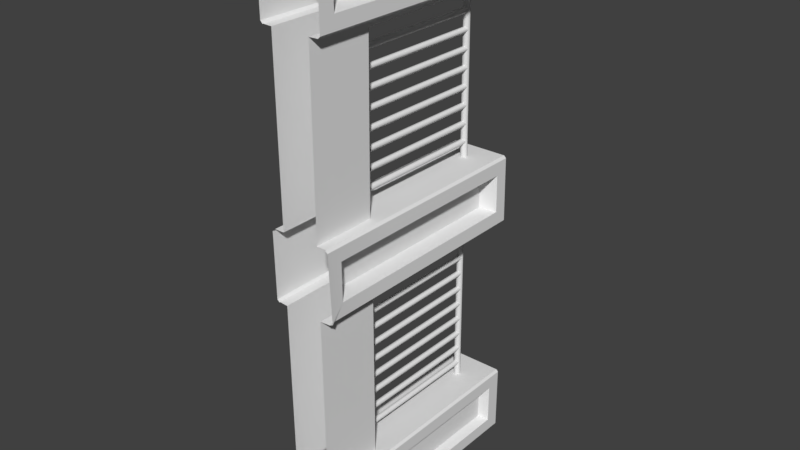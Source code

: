 # Source: wall01.blend  (saved by Blender 2.79.0; exported with 4.5.12 LTS)
import bpy
from mathutils import Matrix  # noqa: F401  (used for matrix-valued properties, if any)

bpy.ops.wm.read_factory_settings(use_empty=True)
scene = bpy.context.scene
scene.name = 'Scene'

# ---- collections
col_collection_1 = bpy.data.collections.new('Collection 1'); scene.collection.children.link(col_collection_1)

# ---- materials (node trees are filled in below, after node groups)
mat_wall01 = bpy.data.materials.new('wall01')
mat_wall01.alpha_threshold = 0.0
mat_wall01.use_transparent_shadow = False
mat_wall01.roughness = 0.5

# ---- material node trees

# ---- world
world_world = bpy.data.worlds.new('World'); scene.world = world_world
world_world.color = (0.05088, 0.05088, 0.05088)
world_world.use_sun_shadow = False
world_world.sun_shadow_jitter_overblur = 0.0
world_world.cycles.sampling_method = 'MANUAL'

# ---- meshes
me_cube_015 = bpy.data.meshes.new('Cube.015')
me_cube_015.from_pydata([(-0.05751, 0.9572, -0.5607), (-0.05084, 0.9572, -3.525), (-0.02946, 0.9086, -0.5607), (-0.02279, 0.9086, -3.525), (0.02663, 0.9086, -0.5605), (0.0333, 0.9086, -3.525), (0.05467, 0.9572, -0.5605), (0.06134, 0.9572, -3.525), (0.02663, 1.006, -0.5605), (0.0333, 1.006, -3.525), (-0.02946, 1.006, -0.5607), (-0.02279, 1.006, -3.525), (-0.04179, 1.004, -3.193), (-0.04179, 3.113, -3.193), (-0.01855, 1.004, -3.233), (-0.01855, 3.113, -3.233), (0.02774, 1.004, -3.232), (0.02774, 3.113, -3.232), (0.0508, 1.004, -3.192), (0.0508, 3.113, -3.192), (0.02756, 1.004, -3.152), (0.02756, 3.113, -3.152), (-0.01873, 1.004, -3.152), (-0.01873, 3.113, -3.152), (-0.04242, 1.004, -2.912), (-0.04242, 3.113, -2.912), (-0.01918, 1.004, -2.952), (-0.01918, 3.113, -2.952), (0.02711, 1.004, -2.952), (0.02711, 3.113, -2.952), (0.05017, 1.004, -2.912), (0.05017, 3.113, -2.912), (0.02693, 1.004, -2.872), (0.02693, 3.113, -2.872), (-0.01937, 1.004, -2.872), (-0.01937, 3.113, -2.872), (-0.04306, 1.004, -2.632), (-0.04306, 3.113, -2.632), (-0.01982, 1.004, -2.672), (-0.01982, 3.113, -2.672), (0.02648, 1.004, -2.672), (0.02648, 3.113, -2.672), (0.04954, 1.004, -2.631), (0.04954, 3.113, -2.631), (0.0263, 1.004, -2.591), (0.0263, 3.113, -2.591), (-0.02, 1.004, -2.592), (-0.02, 3.113, -2.592), (-0.04369, 1.004, -2.351), (-0.04369, 3.113, -2.351), (-0.02045, 1.004, -2.391), (-0.02045, 3.113, -2.391), (0.02585, 1.004, -2.391), (0.02585, 3.113, -2.391), (0.04891, 1.004, -2.351), (0.04891, 3.113, -2.351), (0.02567, 1.004, -2.311), (0.02567, 3.113, -2.311), (-0.02063, 1.004, -2.311), (-0.02063, 3.113, -2.311), (-0.04432, 1.004, -2.071), (-0.04432, 3.113, -2.071), (-0.02108, 1.004, -2.111), (-0.02108, 3.113, -2.111), (0.02522, 1.004, -2.111), (0.02522, 3.113, -2.111), (0.04828, 1.004, -2.071), (0.04828, 3.113, -2.071), (0.02504, 1.004, -2.031), (0.02504, 3.113, -2.031), (-0.02126, 1.004, -2.031), (-0.02126, 3.113, -2.031), (-0.04495, 1.004, -1.79), (-0.04495, 3.113, -1.79), (-0.02171, 1.004, -1.83), (-0.02171, 3.113, -1.83), (0.02459, 1.004, -1.83), (0.02459, 3.113, -1.83), (0.04765, 1.004, -1.79), (0.04765, 3.113, -1.79), (0.02441, 1.004, -1.75), (0.02441, 3.113, -1.75), (-0.02189, 1.004, -1.75), (-0.02189, 3.113, -1.75), (-0.04558, 1.004, -1.51), (-0.04558, 3.113, -1.51), (-0.02234, 1.004, -1.55), (-0.02234, 3.113, -1.55), (0.02396, 1.004, -1.55), (0.02396, 3.113, -1.55), (0.04702, 1.004, -1.51), (0.04702, 3.113, -1.51), (0.02378, 1.004, -1.47), (0.02378, 3.113, -1.47), (-0.02252, 1.004, -1.47), (-0.02252, 3.113, -1.47), (-0.04621, 1.004, -1.229), (-0.04621, 3.113, -1.229), (-0.02297, 1.004, -1.269), (-0.02297, 3.113, -1.269), (0.02333, 1.004, -1.269), (0.02333, 3.113, -1.269), (0.04639, 1.004, -1.229), (0.04638, 3.113, -1.229), (0.02315, 1.004, -1.189), (0.02315, 3.113, -1.189), (-0.02315, 1.004, -1.189), (-0.02315, 3.113, -1.189), (-0.05751, 3.113, -0.5607), (-0.05084, 3.113, -3.525), (-0.02946, 3.065, -0.5607), (-0.02279, 3.065, -3.525), (0.02663, 3.065, -0.5605), (0.0333, 3.065, -3.525), (0.05467, 3.113, -0.5605), (0.06134, 3.113, -3.525), (0.02663, 3.162, -0.5605), (0.0333, 3.162, -3.525), (-0.02946, 3.162, -0.5607), (-0.02279, 3.162, -3.525), (-0.04684, 1.004, -0.949), (-0.04684, 3.113, -0.949), (-0.0236, 1.004, -0.989), (-0.0236, 3.113, -0.989), (0.02269, 1.004, -0.9889), (0.02269, 3.113, -0.9889), (0.04575, 1.004, -0.9488), (0.04575, 3.113, -0.9488), (0.02251, 1.004, -0.9087), (0.02251, 3.113, -0.9087), (-0.02378, 1.004, -0.9088), (-0.02378, 3.113, -0.9088), (-0.09384, 0.9459, 3.435), (-0.07183, 0.9459, 0.395), (-0.06508, 0.8961, 3.435), (-0.04307, 0.8961, 0.3952), (-0.007557, 0.8961, 3.435), (0.01445, 0.8961, 0.3956), (0.0212, 0.9459, 3.436), (0.04321, 0.9459, 0.3958), (-0.007557, 0.9957, 3.435), (0.01445, 0.9957, 0.3956), (-0.06508, 0.9957, 3.435), (-0.04307, 0.9957, 0.3952), (-0.06425, 0.994, 0.7358), (-0.06425, 3.157, 0.7358), (-0.04022, 0.994, 0.6949), (-0.04022, 3.157, 0.6949), (0.007263, 0.994, 0.6952), (0.007263, 3.157, 0.6952), (0.0307, 0.994, 0.7365), (0.03071, 3.157, 0.7365), (0.006667, 0.994, 0.7774), (0.006668, 3.157, 0.7774), (-0.04081, 0.994, 0.7771), (-0.04081, 3.157, 0.7771), (-0.06634, 0.994, 1.023), (-0.06634, 3.157, 1.023), (-0.0423, 0.994, 0.9825), (-0.0423, 3.157, 0.9825), (0.005181, 0.994, 0.9828), (0.00518, 3.157, 0.9828), (0.02862, 0.994, 1.024), (0.02862, 3.157, 1.024), (0.004585, 0.994, 1.065), (0.004585, 3.157, 1.065), (-0.04289, 0.994, 1.065), (-0.04289, 3.157, 1.065), (-0.06842, 0.994, 1.311), (-0.06842, 3.157, 1.311), (-0.04438, 0.994, 1.27), (-0.04438, 3.157, 1.27), (0.003098, 0.994, 1.27), (0.003099, 3.157, 1.27), (0.02654, 0.994, 1.312), (0.02654, 3.157, 1.312), (0.002503, 0.994, 1.353), (0.002503, 3.157, 1.353), (-0.04498, 0.994, 1.352), (-0.04498, 3.157, 1.352), (-0.0705, 0.994, 1.599), (-0.0705, 3.157, 1.599), (-0.04646, 0.994, 1.558), (-0.04646, 3.157, 1.558), (0.001015, 0.994, 1.558), (0.001016, 3.157, 1.558), (0.02446, 0.994, 1.599), (0.02446, 3.157, 1.599), (0.0004205, 0.994, 1.64), (0.000421, 3.157, 1.64), (-0.04706, 0.994, 1.64), (-0.04706, 3.157, 1.64), (-0.07258, 0.994, 1.886), (-0.07258, 3.157, 1.886), (-0.04855, 0.994, 1.845), (-0.04855, 3.157, 1.845), (-0.001067, 0.994, 1.846), (-0.001067, 3.157, 1.846), (0.02238, 0.994, 1.887), (0.02238, 3.157, 1.887), (-0.001663, 0.994, 1.928), (-0.001663, 3.157, 1.928), (-0.04914, 0.994, 1.927), (-0.04914, 3.157, 1.927), (-0.07467, 0.994, 2.174), (-0.07467, 3.157, 2.174), (-0.05063, 0.994, 2.133), (-0.05063, 3.157, 2.133), (-0.003149, 0.994, 2.133), (-0.003149, 3.157, 2.133), (0.02029, 0.994, 2.174), (0.02029, 3.157, 2.174), (-0.003745, 0.994, 2.215), (-0.003745, 3.157, 2.215), (-0.05122, 0.994, 2.215), (-0.05122, 3.157, 2.215), (-0.07675, 0.994, 2.461), (-0.07675, 3.157, 2.461), (-0.05271, 0.994, 2.42), (-0.05271, 3.157, 2.42), (-0.005232, 0.994, 2.421), (-0.005232, 3.157, 2.421), (0.01821, 0.994, 2.462), (0.01821, 3.157, 2.462), (-0.005827, 0.994, 2.503), (-0.005827, 3.157, 2.503), (-0.05331, 0.994, 2.503), (-0.05331, 3.157, 2.503), (-0.07883, 0.994, 2.749), (-0.07883, 3.157, 2.749), (-0.05479, 0.994, 2.708), (-0.05479, 3.157, 2.708), (-0.007315, 0.994, 2.708), (-0.007314, 3.157, 2.708), (0.01613, 0.994, 2.75), (0.01613, 3.157, 2.75), (-0.00791, 0.994, 2.791), (-0.00791, 3.157, 2.791), (-0.05539, 0.994, 2.79), (-0.05539, 3.157, 2.79), (-0.09384, 3.157, 3.435), (-0.07183, 3.157, 0.395), (-0.06508, 3.107, 3.435), (-0.04307, 3.107, 0.3952), (-0.007557, 3.107, 3.435), (0.01445, 3.107, 0.3956), (0.0212, 3.157, 3.436), (0.04321, 3.157, 0.3958), (-0.007558, 3.207, 3.435), (0.01445, 3.207, 0.3956), (-0.06508, 3.207, 3.435), (-0.04307, 3.207, 0.3952), (-0.08091, 0.994, 3.037), (-0.08091, 3.157, 3.037), (-0.05688, 0.994, 2.996), (-0.05688, 3.157, 2.996), (-0.009397, 0.994, 2.996), (-0.009396, 3.157, 2.996), (0.01405, 0.994, 3.037), (0.01405, 3.157, 3.037), (-0.009992, 0.994, 3.078), (-0.009992, 3.157, 3.078), (-0.05747, 0.994, 3.078), (-0.05747, 3.157, 3.078), (0.4889, -0.1858, -4.305), (0.4889, 0.7723, -4.305), (0.3108, -0.3518, -3.42), (-0.308, -0.3518, -3.419), (0.4889, 3.372, -4.305), (0.4892, 3.372, -3.66), (0.4892, -0.1858, -3.66), (0.4892, 0.7723, -3.66), (-0.3153, -0.3713, -0.6257), (0.3035, -0.3713, -0.6302), (0.4837, -0.1195, -0.3773), (0.4837, 0.7797, -0.3773), (-0.3229, -0.3593, 0.4872), (0.4747, -0.1195, 0.2323), (0.4747, 0.7797, 0.2323), (0.4837, 3.356, -0.3773), (0.4747, 3.356, 0.2323), (0.3377, 0.7937, -3.716), (0.3374, 0.7937, -4.249), (0.3374, -0.127, -4.249), (0.3377, -0.127, -3.716), (0.3377, 3.291, -3.716), (0.3374, 3.291, -4.249), (0.2782, -0.3593, 0.4852), (0.2225, 0.8059, 0.1856), (0.2302, 0.8059, -0.3381), (0.2302, -0.05092, -0.3381), (0.2225, -0.05092, 0.1856), (0.2225, 3.261, 0.1856), (0.2302, 3.261, -0.3381), (-0.332, -0.3713, 3.27), (0.2868, -0.3713, 3.264), (0.4676, -0.1195, 3.517), (0.4676, 0.7797, 3.517), (0.4601, -0.1195, 4.126), (0.4601, 0.7797, 4.126), (0.4676, 3.356, 3.517), (0.4601, 3.356, 4.126), (0.2077, 0.8059, 4.08), (0.2142, 0.8059, 3.556), (0.2142, -0.05092, 3.556), (0.2077, -0.05092, 4.08), (0.2077, 3.261, 4.08), (0.2142, 3.261, 3.556), (-0.4507, -0.3588, -4.545), (-0.4873, -0.3588, -4.508), (-0.4507, 0.7667, -4.545), (-0.4873, 0.7667, -4.508), (0.3108, 0.6848, -3.42), (0.2736, 0.7214, -3.42), (0.3462, 0.7303, -3.42), (-0.2709, 0.7214, -3.419), (-0.308, 0.6848, -3.419), (-0.3435, 0.7303, -3.419), (-0.4507, 3.608, -4.545), (-0.4507, 3.644, -4.508), (-0.4873, 3.608, -4.508), (-0.4867, 3.608, -3.456), (-0.4501, 3.644, -3.456), (-0.4501, 3.608, -3.419), (-0.4867, 0.7667, -3.456), (-0.4501, 0.7667, -3.419), (-0.4867, -0.3588, -3.456), (-0.4501, -0.3495, -3.419), (-0.4501, -0.3588, -3.419), (-0.3153, 0.6848, -0.6257), (-0.2783, 0.7214, -0.626), (-0.3501, 0.7324, -0.6258), (0.2665, 0.7214, -0.6299), (0.3035, 0.6848, -0.6302), (0.3384, 0.7324, -0.6301), (-0.4626, 0.7797, -0.6262), (-0.4997, 0.7797, -0.5897), (-0.4626, -0.3602, -0.6262), (-0.4997, -0.3718, -0.5897), (-0.4626, -0.3718, -0.6264), (-0.4626, 3.571, -0.6264), (-0.4632, 3.608, -0.5899), (-0.4997, 3.571, -0.5897), (-0.4791, 3.571, 0.4878), (-0.5152, 3.571, 0.4513), (-0.4786, 3.608, 0.4512), (0.4887, -0.3342, -4.511), (0.4522, -0.3588, -4.545), (0.4887, -0.3588, -4.509), (0.4887, 0.7675, -4.511), (0.4522, 0.7667, -4.545), (0.4528, 0.7667, -3.42), (0.4894, 0.7675, -3.454), (0.4528, -0.3495, -3.42), (0.4894, -0.3342, -3.454), (0.4894, -0.3588, -3.456), (0.4528, -0.3588, -3.42), (0.4528, 3.608, -3.42), (0.4528, 3.644, -3.456), (0.4894, 3.605, -3.454), (0.4522, 3.608, -4.545), (0.4887, 3.605, -4.511), (0.4522, 3.644, -4.509), (0.4869, 0.7797, -0.5931), (0.4509, 0.7797, -0.6295), (0.4869, -0.3352, -0.5931), (0.4509, -0.3602, -0.6297), (0.4509, -0.3718, -0.6295), (0.5268, -0.3718, -0.5931), (0.4344, 3.571, 0.4847), (0.4349, 3.608, 0.4481), (0.4715, 3.571, 0.448), (0.4509, 3.571, -0.6295), (0.4869, 3.571, -0.5931), (0.4504, 3.608, -0.5929), (-0.4794, 0.7797, 3.27), (-0.5164, 0.7797, 3.307), (-0.4794, -0.3602, 3.27), (-0.5164, -0.3718, 3.307), (-0.4794, -0.3718, 3.27), (-0.5292, 0.7797, 4.348), (-0.4931, 0.7797, 4.384), (-0.5292, -0.3718, 4.348), (-0.4931, -0.3718, 4.384), (-0.4794, 3.571, 3.27), (-0.4799, 3.608, 3.306), (-0.5164, 3.571, 3.307), (-0.4931, 3.571, 4.384), (-0.5292, 3.571, 4.348), (-0.4927, 3.608, 4.347), (0.4702, 0.7797, 3.301), (0.4341, 0.7797, 3.264), (0.4702, -0.3352, 3.301), (0.4341, -0.3602, 3.264), (0.4341, -0.3718, 3.264), (0.4702, -0.3718, 3.301), (0.4204, 0.7797, 4.379), (0.4574, 0.7797, 4.342), (0.4204, -0.3718, 4.379), (0.4574, -0.3352, 4.342), (0.4574, -0.3718, 4.342), (0.4204, 3.571, 4.379), (0.4209, 3.608, 4.342), (0.4574, 3.571, 4.342), (0.4341, 3.571, 3.264), (0.4702, 3.571, 3.301), (0.4337, 3.608, 3.301), (-0.5152, 0.7797, 0.4513), (-0.4791, 0.7797, 0.4878), (-0.5152, -0.3718, 0.4513), (-0.4791, -0.3584, 0.4878), (-0.4791, -0.3718, 0.4878), (0.4344, -0.3584, 0.4847), (0.4715, -0.3352, 0.448), (0.4715, -0.3718, 0.448), (0.4344, -0.3718, 0.4847), (0.4344, 0.7797, 0.4847), (0.4715, 0.7797, 0.448), (-0.2863, 0.7094, 0.4871), (-0.3229, 0.6733, 0.4872), (-0.3558, 0.7241, 0.4874), (0.2782, 0.6733, 0.4852), (0.2415, 0.7094, 0.4853), (0.3111, 0.7241, 0.4851), (-0.332, 0.6853, 3.27), (-0.2956, 0.7214, 3.27), (-0.3655, 0.7346, 3.27), (0.2503, 0.7214, 3.264), (0.2868, 0.6853, 3.264), (0.3202, 0.7346, 3.264)], [], [(0, 1, 3, 2), (2, 3, 5, 4), (4, 5, 7, 6), (6, 7, 9, 8), (8, 9, 11, 10), (10, 11, 1, 0), (12, 13, 15, 14), (14, 15, 17, 16), (16, 17, 19, 18), (18, 19, 21, 20), (20, 21, 23, 22), (22, 23, 13, 12), (24, 25, 27, 26), (26, 27, 29, 28), (28, 29, 31, 30), (30, 31, 33, 32), (32, 33, 35, 34), (34, 35, 25, 24), (36, 37, 39, 38), (38, 39, 41, 40), (40, 41, 43, 42), (42, 43, 45, 44), (44, 45, 47, 46), (46, 47, 37, 36), (48, 49, 51, 50), (50, 51, 53, 52), (52, 53, 55, 54), (54, 55, 57, 56), (56, 57, 59, 58), (58, 59, 49, 48), (60, 61, 63, 62), (62, 63, 65, 64), (64, 65, 67, 66), (66, 67, 69, 68), (68, 69, 71, 70), (70, 71, 61, 60), (72, 73, 75, 74), (74, 75, 77, 76), (76, 77, 79, 78), (78, 79, 81, 80), (80, 81, 83, 82), (82, 83, 73, 72), (84, 85, 87, 86), (86, 87, 89, 88), (88, 89, 91, 90), (90, 91, 93, 92), (92, 93, 95, 94), (94, 95, 85, 84), (96, 97, 99, 98), (98, 99, 101, 100), (100, 101, 103, 102), (102, 103, 105, 104), (104, 105, 107, 106), (106, 107, 97, 96), (108, 109, 111, 110), (110, 111, 113, 112), (112, 113, 115, 114), (114, 115, 117, 116), (116, 117, 119, 118), (118, 119, 109, 108), (120, 121, 123, 122), (122, 123, 125, 124), (124, 125, 127, 126), (126, 127, 129, 128), (128, 129, 131, 130), (130, 131, 121, 120), (132, 133, 135, 134), (134, 135, 137, 136), (136, 137, 139, 138), (138, 139, 141, 140), (140, 141, 143, 142), (142, 143, 133, 132), (144, 145, 147, 146), (146, 147, 149, 148), (148, 149, 151, 150), (150, 151, 153, 152), (152, 153, 155, 154), (154, 155, 145, 144), (156, 157, 159, 158), (158, 159, 161, 160), (160, 161, 163, 162), (162, 163, 165, 164), (164, 165, 167, 166), (166, 167, 157, 156), (168, 169, 171, 170), (170, 171, 173, 172), (172, 173, 175, 174), (174, 175, 177, 176), (176, 177, 179, 178), (178, 179, 169, 168), (180, 181, 183, 182), (182, 183, 185, 184), (184, 185, 187, 186), (186, 187, 189, 188), (188, 189, 191, 190), (190, 191, 181, 180), (192, 193, 195, 194), (194, 195, 197, 196), (196, 197, 199, 198), (198, 199, 201, 200), (200, 201, 203, 202), (202, 203, 193, 192), (204, 205, 207, 206), (206, 207, 209, 208), (208, 209, 211, 210), (210, 211, 213, 212), (212, 213, 215, 214), (214, 215, 205, 204), (216, 217, 219, 218), (218, 219, 221, 220), (220, 221, 223, 222), (222, 223, 225, 224), (224, 225, 227, 226), (226, 227, 217, 216), (228, 229, 231, 230), (230, 231, 233, 232), (232, 233, 235, 234), (234, 235, 237, 236), (236, 237, 239, 238), (238, 239, 229, 228), (240, 241, 243, 242), (242, 243, 245, 244), (244, 245, 247, 246), (246, 247, 249, 248), (248, 249, 251, 250), (250, 251, 241, 240), (252, 253, 255, 254), (254, 255, 257, 256), (256, 257, 259, 258), (258, 259, 261, 260), (260, 261, 263, 262), (262, 263, 253, 252), (309, 326, 324, 311), (310, 318, 360, 350), (266, 353, 351, 314, 312), (264, 283, 284, 270), (347, 308, 310, 350), (351, 357, 323, 325), (324, 321, 320, 311), (271, 281, 285, 269), (315, 330, 332, 313), (322, 358, 362, 319), (272, 337, 335, 331, 329), (312, 333, 273, 266), (267, 272, 329, 316), (334, 364, 366, 273, 333), (314, 351, 325, 317, 315, 313), (317, 325, 327, 267, 316), (407, 344, 342, 336), (331, 335, 364, 334, 332, 330), (338, 409, 407, 336), (341, 345, 370, 374), (294, 377, 375, 426, 424), (275, 289, 290, 274), (335, 340, 372, 364), (416, 369, 343, 408), (264, 346, 349, 265), (274, 290, 291, 277), (270, 354, 355, 348, 346, 264), (269, 359, 352, 271), (265, 349, 361, 268), (274, 365, 363, 275), (268, 361, 359, 269), (271, 352, 354, 270), (284, 283, 282, 281), (282, 286, 285, 281), (265, 282, 283, 264), (268, 286, 282, 265), (269, 285, 286, 268), (270, 284, 281, 271), (275, 363, 373, 279), (279, 373, 371, 280), (280, 371, 417, 278), (426, 375, 391, 429, 427, 425), (277, 413, 414, 368, 365, 274), (289, 288, 291, 290), (289, 293, 292, 288), (279, 293, 289, 275), (280, 292, 293, 279), (277, 291, 288, 278), (278, 288, 292, 280), (378, 382, 380, 376), (380, 388, 386, 376), (375, 384, 404, 391), (297, 390, 405, 300), (383, 398, 396, 381), (396, 401, 387, 381), (297, 303, 304, 296), (296, 392, 390, 297), (385, 389, 402, 406), (296, 304, 305, 298), (429, 391, 393, 295, 428), (301, 403, 397, 299), (299, 397, 399, 298), (425, 427, 422, 418), (300, 405, 403, 301), (298, 399, 400, 395, 392, 296), (303, 302, 305, 304), (303, 307, 306, 302), (300, 307, 303, 297), (301, 306, 307, 300), (298, 305, 302, 299), (299, 302, 306, 301), (420, 408, 410, 276, 419), (428, 295, 287, 421), (278, 417, 413, 277), (287, 412, 416, 423, 421), (423, 416, 408, 420, 418, 422), (312, 314, 313), (315, 317, 316), (318, 320, 319), (321, 323, 322), (326, 328, 327), (329, 331, 330), (332, 334, 333), (337, 339, 338), (340, 342, 341), (343, 345, 344), (346, 348, 347), (353, 356, 355, 354), (357, 359, 358), (360, 362, 361), (365, 368, 367, 366), (369, 371, 370), (372, 374, 373), (377, 379, 378), (384, 386, 385), (387, 389, 388), (392, 395, 394, 393), (398, 400, 399), (401, 403, 402), (404, 406, 405), (409, 411, 410), (412, 415, 414, 413), (346, 347, 350, 349), (311, 310, 308, 309), (325, 324, 326, 327), (352, 351, 353, 354), (362, 360, 318, 319), (319, 320, 321, 322), (322, 323, 357, 358), (358, 359, 361, 362), (324, 325, 323, 321), (359, 357, 351, 352), (349, 350, 360, 361), (320, 318, 310, 311), (332, 333, 312, 313), (329, 330, 315, 316), (336, 335, 337, 338), (364, 363, 365, 366), (408, 407, 409, 410), (417, 416, 412, 413), (340, 341, 374, 372), (345, 343, 369, 370), (341, 342, 344, 345), (370, 371, 373, 374), (335, 336, 342, 340), (343, 344, 407, 408), (371, 369, 416, 417), (372, 373, 363, 364), (376, 375, 377, 378), (391, 390, 392, 393), (381, 380, 382, 383), (397, 396, 398, 399), (384, 385, 406, 404), (389, 387, 401, 402), (385, 386, 388, 389), (402, 403, 405, 406), (375, 376, 386, 384), (387, 388, 380, 381), (403, 401, 396, 397), (404, 405, 390, 391), (418, 420, 419), (421, 423, 422), (424, 426, 425), (427, 429, 428), (424, 425, 418, 419), (421, 422, 427, 428), (294, 424, 419, 276)])
me_cube_015.polygons.foreach_set('use_smooth', [True] * 279)
_k = set([(264, 265), (264, 270), (264, 283), (265, 268), (266, 312), (267, 316), (268, 269), (268, 286), (269, 271), (269, 285), (270, 271), (270, 284), (272, 329), (273, 333), (274, 275), (274, 277), (274, 290), (275, 279), (276, 419), (277, 278), (277, 291), (278, 280), (279, 280), (279, 293), (280, 292), (281, 284), (281, 285), (282, 283), (282, 286), (283, 284), (285, 286), (287, 421), (288, 291), (288, 292), (289, 290), (289, 293), (290, 291), (292, 293), (294, 424), (295, 428), (296, 297), (296, 298), (296, 304), (297, 300), (298, 299), (298, 305), (299, 301), (300, 301), (300, 307), (301, 306), (302, 305), (302, 306), (303, 304), (303, 307), (304, 305), (306, 307), (308, 310), (309, 311), (310, 318), (311, 320), (312, 313), (312, 333), (313, 315), (313, 332), (315, 316), (315, 330), (316, 329), (318, 319), (318, 320), (318, 360), (319, 320), (319, 322), (319, 362), (320, 321), (321, 322), (321, 323), (321, 324), (322, 323), (322, 358), (323, 325), (323, 357), (324, 326), (325, 327), (326, 327), (329, 330), (330, 332), (332, 333), (335, 337), (335, 340), (336, 338), (336, 342), (337, 338), (340, 341), (340, 342), (340, 372), (341, 342), (341, 345), (341, 374), (342, 344), (343, 344), (343, 345), (343, 369), (343, 408), (344, 345), (344, 407), (345, 370), (346, 347), (346, 348), (346, 349), (347, 350), (349, 361), (350, 360), (351, 353), (351, 357), (352, 354), (352, 359), (353, 354), (354, 355), (357, 358), (357, 359), (358, 359), (358, 362), (359, 361), (360, 361), (360, 362), (361, 362), (363, 365), (363, 373), (364, 366), (364, 372), (365, 366), (365, 368), (369, 370), (369, 371), (369, 416), (370, 371), (370, 374), (371, 373), (371, 417), (372, 373), (372, 374), (373, 374), (375, 377), (375, 384), (376, 378), (376, 386), (377, 378), (380, 382), (380, 388), (381, 383), (381, 387), (384, 385), (384, 386), (384, 404), (385, 386), (385, 389), (385, 406), (386, 388), (387, 388), (387, 389), (387, 401), (388, 389), (389, 402), (390, 392), (390, 405), (391, 393), (391, 404), (392, 393), (392, 395), (396, 398), (396, 401), (397, 399), (397, 403), (399, 400), (401, 402), (401, 403), (402, 403), (402, 406), (403, 405), (404, 405), (404, 406), (405, 406), (407, 409), (408, 410), (409, 410), (412, 416), (413, 414), (413, 417), (418, 419), (418, 422), (418, 425), (419, 424), (421, 422), (421, 428), (422, 427), (424, 425), (425, 427), (427, 428)])
me_cube_015.attributes.new('sharp_edge', 'BOOLEAN', 'EDGE').data.foreach_set('value', [ (min(e.vertices), max(e.vertices)) in _k for e in me_cube_015.edges])
_uv = me_cube_015.uv_layers.new(name='UVMap')
_uv.uv.foreach_set('vector', [0.04053, 0.4994, 0.04053, 0.9471, 0.03384, 0.9471, 0.03384, 0.4994, 0.03384, 0.4994, 0.03384, 0.9471, 0.02714, 0.9471, 0.02714, 0.4994, 0.02714, 0.4994, 0.02714, 0.9471, 0.02045, 0.9471, 0.02045, 0.4994, 0.06062, 0.4994, 0.06062, 0.9471, 0.05392, 0.9471, 0.05392, 0.4994, 0.05392, 0.4994, 0.05392, 0.9471, 0.04723, 0.9471, 0.04723, 0.4994, 0.04723, 0.4994, 0.04723, 0.9471, 0.04053, 0.9471, 0.04053, 0.4994, 0.4463, 0.4994, 0.4463, 0.9471, 0.4396, 0.9471, 0.4396, 0.4994, 0.4396, 0.4994, 0.4396, 0.9471, 0.4329, 0.9471, 0.4329, 0.4994, 0.4329, 0.4994, 0.4329, 0.9471, 0.4262, 0.9471, 0.4262, 0.4994, 0.4664, 0.4994, 0.4664, 0.9471, 0.4597, 0.9471, 0.4597, 0.4994, 0.4597, 0.4994, 0.4597, 0.9471, 0.453, 0.9471, 0.453, 0.4994, 0.453, 0.4994, 0.453, 0.9471, 0.4463, 0.9471, 0.4463, 0.4994, 0.4057, 0.4994, 0.4057, 0.9471, 0.399, 0.9471, 0.399, 0.4994, 0.399, 0.4994, 0.399, 0.9471, 0.3923, 0.9471, 0.3923, 0.4994, 0.3923, 0.4994, 0.3923, 0.9471, 0.3856, 0.9471, 0.3856, 0.4994, 0.4258, 0.4994, 0.4258, 0.9471, 0.4191, 0.9471, 0.4191, 0.4994, 0.4191, 0.4994, 0.4191, 0.9471, 0.4124, 0.9471, 0.4124, 0.4994, 0.4124, 0.4994, 0.4124, 0.9471, 0.4057, 0.9471, 0.4057, 0.4994, 0.3654, 0.4994, 0.3654, 0.9471, 0.3587, 0.9471, 0.3587, 0.4994, 0.3587, 0.4994, 0.3587, 0.9471, 0.352, 0.9471, 0.352, 0.4994, 0.352, 0.4994, 0.352, 0.9471, 0.3453, 0.9471, 0.3453, 0.4994, 0.3855, 0.4994, 0.3855, 0.9471, 0.3788, 0.9471, 0.3788, 0.4994, 0.3788, 0.4994, 0.3788, 0.9471, 0.3721, 0.9471, 0.3721, 0.4994, 0.3721, 0.4994, 0.3721, 0.9471, 0.3654, 0.9471, 0.3654, 0.4994, 0.3251, 0.4994, 0.3251, 0.9471, 0.3184, 0.9471, 0.3184, 0.4994, 0.3184, 0.4994, 0.3184, 0.9471, 0.3117, 0.9471, 0.3117, 0.4994, 0.3117, 0.4994, 0.3117, 0.9471, 0.305, 0.9471, 0.305, 0.4994, 0.3452, 0.4994, 0.3452, 0.9471, 0.3385, 0.9471, 0.3385, 0.4994, 0.3385, 0.4994, 0.3385, 0.9471, 0.3318, 0.9471, 0.3318, 0.4994, 0.3318, 0.4994, 0.3318, 0.9471, 0.3251, 0.9471, 0.3251, 0.4994, 0.2843, 0.4994, 0.2843, 0.9471, 0.2776, 0.9471, 0.2776, 0.4994, 0.2776, 0.4994, 0.2776, 0.9471, 0.2709, 0.9471, 0.2709, 0.4994, 0.2709, 0.4994, 0.2709, 0.9471, 0.2642, 0.9471, 0.2642, 0.4994, 0.3044, 0.4994, 0.3044, 0.9471, 0.2977, 0.9471, 0.2977, 0.4994, 0.2977, 0.4994, 0.2977, 0.9471, 0.291, 0.9471, 0.291, 0.4994, 0.291, 0.4994, 0.291, 0.9471, 0.2843, 0.9471, 0.2843, 0.4994, 0.2437, 0.4994, 0.2437, 0.9471, 0.237, 0.9471, 0.237, 0.4994, 0.237, 0.4994, 0.237, 0.9471, 0.2303, 0.9471, 0.2303, 0.4994, 0.2303, 0.4994, 0.2303, 0.9471, 0.2236, 0.9471, 0.2236, 0.4994, 0.2638, 0.4994, 0.2638, 0.9471, 0.2571, 0.9471, 0.2571, 0.4994, 0.2571, 0.4994, 0.2571, 0.9471, 0.2504, 0.9471, 0.2504, 0.4994, 0.2504, 0.4994, 0.2504, 0.9471, 0.2437, 0.9471, 0.2437, 0.4994, 0.2033, 0.4994, 0.2033, 0.9471, 0.1966, 0.9471, 0.1966, 0.4994, 0.1966, 0.4994, 0.1966, 0.9471, 0.1899, 0.9471, 0.1899, 0.4994, 0.1899, 0.4994, 0.1899, 0.9471, 0.1832, 0.9471, 0.1832, 0.4994, 0.2234, 0.4994, 0.2234, 0.9471, 0.2167, 0.9471, 0.2167, 0.4994, 0.2167, 0.4994, 0.2167, 0.9471, 0.21, 0.9471, 0.21, 0.4994, 0.21, 0.4994, 0.21, 0.9471, 0.2033, 0.9471, 0.2033, 0.4994, 0.1629, 0.4994, 0.1629, 0.9471, 0.1562, 0.9471, 0.1562, 0.4994, 0.1562, 0.4994, 0.1562, 0.9471, 0.1495, 0.9471, 0.1495, 0.4994, 0.1495, 0.4994, 0.1495, 0.9471, 0.1428, 0.9471, 0.1428, 0.4994, 0.1829, 0.4994, 0.1829, 0.9471, 0.1762, 0.9471, 0.1762, 0.4994, 0.1762, 0.4994, 0.1762, 0.9471, 0.1696, 0.9471, 0.1696, 0.4994, 0.1696, 0.4994, 0.1696, 0.9471, 0.1629, 0.9471, 0.1629, 0.4994, 0.08083, 0.4994, 0.08083, 0.9471, 0.07413, 0.9471, 0.07413, 0.4994, 0.07413, 0.4994, 0.07413, 0.9471, 0.06744, 0.9471, 0.06744, 0.4994, 0.06744, 0.4994, 0.06744, 0.9471, 0.06074, 0.9471, 0.06074, 0.4994, 0.1009, 0.4994, 0.1009, 0.9471, 0.09422, 0.9471, 0.09422, 0.4994, 0.09422, 0.4994, 0.09422, 0.9471, 0.08752, 0.9471, 0.08752, 0.4994, 0.08752, 0.4994, 0.08752, 0.9471, 0.08083, 0.9471, 0.08083, 0.4994, 0.1221, 0.4994, 0.1221, 0.9471, 0.1154, 0.9471, 0.1154, 0.4994, 0.1154, 0.4994, 0.1154, 0.9471, 0.1087, 0.9471, 0.1087, 0.4994, 0.1087, 0.4994, 0.1087, 0.9471, 0.102, 0.9471, 0.102, 0.4994, 0.1421, 0.4994, 0.1421, 0.9471, 0.1354, 0.9471, 0.1354, 0.4994, 0.1354, 0.4994, 0.1354, 0.9471, 0.1287, 0.9471, 0.1287, 0.4994, 0.1287, 0.4994, 0.1287, 0.9471, 0.1221, 0.9471, 0.1221, 0.4994, 0.04053, 0.4994, 0.04053, 0.9471, 0.03384, 0.9471, 0.03384, 0.4994, 0.03384, 0.4994, 0.03384, 0.9471, 0.02714, 0.9471, 0.02714, 0.4994, 0.02714, 0.4994, 0.02714, 0.9471, 0.02045, 0.9471, 0.02045, 0.4994, 0.06062, 0.4994, 0.06062, 0.9471, 0.05392, 0.9471, 0.05392, 0.4994, 0.05392, 0.4994, 0.05392, 0.9471, 0.04723, 0.9471, 0.04723, 0.4994, 0.04723, 0.4994, 0.04723, 0.9471, 0.04053, 0.9471, 0.04053, 0.4994, 0.4463, 0.4994, 0.4463, 0.9471, 0.4396, 0.9471, 0.4396, 0.4994, 0.4396, 0.4994, 0.4396, 0.9471, 0.4329, 0.9471, 0.4329, 0.4994, 0.4329, 0.4994, 0.4329, 0.9471, 0.4262, 0.9471, 0.4262, 0.4994, 0.4664, 0.4994, 0.4664, 0.9471, 0.4597, 0.9471, 0.4597, 0.4994, 0.4597, 0.4994, 0.4597, 0.9471, 0.453, 0.9471, 0.453, 0.4994, 0.453, 0.4994, 0.453, 0.9471, 0.4463, 0.9471, 0.4463, 0.4994, 0.4057, 0.4994, 0.4057, 0.9471, 0.399, 0.9471, 0.399, 0.4994, 0.399, 0.4994, 0.399, 0.9471, 0.3923, 0.9471, 0.3923, 0.4994, 0.3923, 0.4994, 0.3923, 0.9471, 0.3856, 0.9471, 0.3856, 0.4994, 0.4258, 0.4994, 0.4258, 0.9471, 0.4191, 0.9471, 0.4191, 0.4994, 0.4191, 0.4994, 0.4191, 0.9471, 0.4124, 0.9471, 0.4124, 0.4994, 0.4124, 0.4994, 0.4124, 0.9471, 0.4057, 0.9471, 0.4057, 0.4994, 0.3654, 0.4994, 0.3654, 0.9471, 0.3587, 0.9471, 0.3587, 0.4994, 0.3587, 0.4994, 0.3587, 0.9471, 0.352, 0.9471, 0.352, 0.4994, 0.352, 0.4994, 0.352, 0.9471, 0.3453, 0.9471, 0.3453, 0.4994, 0.3855, 0.4994, 0.3855, 0.9471, 0.3788, 0.9471, 0.3788, 0.4994, 0.3788, 0.4994, 0.3788, 0.9471, 0.3721, 0.9471, 0.3721, 0.4994, 0.3721, 0.4994, 0.3721, 0.9471, 0.3654, 0.9471, 0.3654, 0.4994, 0.3251, 0.4994, 0.3251, 0.9471, 0.3184, 0.9471, 0.3184, 0.4994, 0.3184, 0.4994, 0.3184, 0.9471, 0.3117, 0.9471, 0.3117, 0.4994, 0.3117, 0.4994, 0.3117, 0.9471, 0.305, 0.9471, 0.305, 0.4994, 0.3452, 0.4994, 0.3452, 0.9471, 0.3385, 0.9471, 0.3385, 0.4994, 0.3385, 0.4994, 0.3385, 0.9471, 0.3318, 0.9471, 0.3318, 0.4994, 0.3318, 0.4994, 0.3318, 0.9471, 0.3251, 0.9471, 0.3251, 0.4994, 0.2843, 0.4994, 0.2843, 0.9471, 0.2776, 0.9471, 0.2776, 0.4994, 0.2776, 0.4994, 0.2776, 0.9471, 0.2709, 0.9471, 0.2709, 0.4994, 0.2709, 0.4994, 0.2709, 0.9471, 0.2642, 0.9471, 0.2642, 0.4994, 0.3044, 0.4994, 0.3044, 0.9471, 0.2977, 0.9471, 0.2977, 0.4994, 0.2977, 0.4994, 0.2977, 0.9471, 0.291, 0.9471, 0.291, 0.4994, 0.291, 0.4994, 0.291, 0.9471, 0.2843, 0.9471, 0.2843, 0.4994, 0.2437, 0.4994, 0.2437, 0.9471, 0.237, 0.9471, 0.237, 0.4994, 0.237, 0.4994, 0.237, 0.9471, 0.2303, 0.9471, 0.2303, 0.4994, 0.2303, 0.4994, 0.2303, 0.9471, 0.2236, 0.9471, 0.2236, 0.4994, 0.2638, 0.4994, 0.2638, 0.9471, 0.2571, 0.9471, 0.2571, 0.4994, 0.2571, 0.4994, 0.2571, 0.9471, 0.2504, 0.9471, 0.2504, 0.4994, 0.2504, 0.4994, 0.2504, 0.9471, 0.2437, 0.9471, 0.2437, 0.4994, 0.2033, 0.4994, 0.2033, 0.9471, 0.1966, 0.9471, 0.1966, 0.4994, 0.1966, 0.4994, 0.1966, 0.9471, 0.1899, 0.9471, 0.1899, 0.4994, 0.1899, 0.4994, 0.1899, 0.9471, 0.1832, 0.9471, 0.1832, 0.4994, 0.2234, 0.4994, 0.2234, 0.9471, 0.2167, 0.9471, 0.2167, 0.4994, 0.2167, 0.4994, 0.2167, 0.9471, 0.21, 0.9471, 0.21, 0.4994, 0.21, 0.4994, 0.21, 0.9471, 0.2033, 0.9471, 0.2033, 0.4994, 0.1629, 0.4994, 0.1629, 0.9471, 0.1562, 0.9471, 0.1562, 0.4994, 0.1562, 0.4994, 0.1562, 0.9471, 0.1495, 0.9471, 0.1495, 0.4994, 0.1495, 0.4994, 0.1495, 0.9471, 0.1428, 0.9471, 0.1428, 0.4994, 0.1829, 0.4994, 0.1829, 0.9471, 0.1762, 0.9471, 0.1762, 0.4994, 0.1762, 0.4994, 0.1762, 0.9471, 0.1696, 0.9471, 0.1696, 0.4994, 0.1696, 0.4994, 0.1696, 0.9471, 0.1629, 0.9471, 0.1629, 0.4994, 0.08083, 0.4994, 0.08083, 0.9471, 0.07413, 0.9471, 0.07413, 0.4994, 0.07413, 0.4994, 0.07413, 0.9471, 0.06744, 0.9471, 0.06744, 0.4994, 0.06744, 0.4994, 0.06744, 0.9471, 0.06074, 0.9471, 0.06074, 0.4994, 0.1009, 0.4994, 0.1009, 0.9471, 0.09422, 0.9471, 0.09422, 0.4994, 0.09422, 0.4994, 0.09422, 0.9471, 0.08752, 0.9471, 0.08752, 0.4994, 0.08752, 0.4994, 0.08752, 0.9471, 0.08083, 0.9471, 0.08083, 0.4994, 0.1221, 0.4994, 0.1221, 0.9471, 0.1154, 0.9471, 0.1154, 0.4994, 0.1154, 0.4994, 0.1154, 0.9471, 0.1087, 0.9471, 0.1087, 0.4994, 0.1087, 0.4994, 0.1087, 0.9471, 0.102, 0.9471, 0.102, 0.4994, 0.1421, 0.4994, 0.1421, 0.9471, 0.1354, 0.9471, 0.1354, 0.4994, 0.1354, 0.4994, 0.1354, 0.9471, 0.1287, 0.9471, 0.1287, 0.4994, 0.1287, 0.4994, 0.1287, 0.9471, 0.1221, 0.9471, 0.1221, 0.4994, 0.9691, 0.01776, 0.8636, 0.01776, 0.8636, 0.1168, 0.9691, 0.1168, 0.8248, 0.118, 0.8248, 0.3658, 0.7458, 0.3654, 0.7458, 0.1179, 0.6351, 0.02163, 0.6476, 0.0212, 0.6476, 0.1182, 0.6382, 0.1155, 0.6351, 0.1115, 0.7248, 0.03486, 0.72, 0.0398, 0.6736, 0.03979, 0.6686, 0.03486, 0.7458, 0.01981, 0.8248, 0.01987, 0.8248, 0.118, 0.7458, 0.1179, 0.6476, 0.1182, 0.6476, 0.3651, 0.5691, 0.365, 0.5691, 0.1186, 0.8636, 0.1168, 0.8636, 0.3667, 0.9691, 0.3667, 0.9691, 0.1168, 0.6686, 0.1183, 0.6736, 0.12, 0.6736, 0.3374, 0.6686, 0.3446, 0.4866, 0.7579, 0.7024, 0.7579, 0.7027, 0.7244, 0.4873, 0.7245, 0.6506, 0.4475, 0.6508, 0.3684, 0.7427, 0.3685, 0.7426, 0.4477, 0.5405, 0.0228, 0.5533, 0.02377, 0.5533, 0.1228, 0.5435, 0.1186, 0.5404, 0.1146, 0.4879, 0.7213, 0.7022, 0.7211, 0.7022, 0.6554, 0.4878, 0.6568, 0.4861, 0.8256, 0.7028, 0.8268, 0.7028, 0.7611, 0.4861, 0.7611, 0.4837, 0.1187, 0.4738, 0.1227, 0.4738, 0.02368, 0.4867, 0.0228, 0.4866, 0.1145, 0.6382, 0.1155, 0.6476, 0.1182, 0.5691, 0.1186, 0.5784, 0.1155, 0.5847, 0.1147, 0.6319, 0.1147, 0.5784, 0.1155, 0.5691, 0.1186, 0.5691, 0.02183, 0.5814, 0.02163, 0.5814, 0.1115, 0.8613, 0.5768, 0.8613, 0.8238, 0.9667, 0.8238, 0.9667, 0.5768, 0.5435, 0.1186, 0.5533, 0.1228, 0.4738, 0.1227, 0.4837, 0.1187, 0.4899, 0.1176, 0.5373, 0.1178, 0.9667, 0.4749, 0.8613, 0.4749, 0.8613, 0.5768, 0.9667, 0.5768, 0.4706, 0.4468, 0.3807, 0.4468, 0.3802, 0.3681, 0.4704, 0.3681, 0.2701, 0.01833, 0.2831, 0.01931, 0.2831, 0.1195, 0.2732, 0.1154, 0.2702, 0.1111, 0.4519, 0.1225, 0.4485, 0.1255, 0.4485, 0.05113, 0.4519, 0.0444, 0.5533, 0.1228, 0.5533, 0.3654, 0.4738, 0.3652, 0.4738, 0.1227, 0.3769, 0.1227, 0.3769, 0.3653, 0.2975, 0.3654, 0.2975, 0.1228, 0.7248, 0.03486, 0.7427, 0.02194, 0.7427, 0.1179, 0.7248, 0.1183, 0.4519, 0.0444, 0.4485, 0.05113, 0.403, 0.05115, 0.3989, 0.04443, 0.6686, 0.03486, 0.6507, 0.02194, 0.6509, 0.0198, 0.7425, 0.01981, 0.7427, 0.02194, 0.7248, 0.03486, 0.6686, 0.3446, 0.6507, 0.3649, 0.6507, 0.1179, 0.6686, 0.1183, 0.7248, 0.1183, 0.7427, 0.1179, 0.7427, 0.3649, 0.7248, 0.3446, 0.4519, 0.0444, 0.4706, 0.02566, 0.4706, 0.1225, 0.4519, 0.1225, 0.7248, 0.3446, 0.7427, 0.3649, 0.6507, 0.3649, 0.6686, 0.3446, 0.6686, 0.1183, 0.6507, 0.1179, 0.6507, 0.02194, 0.6686, 0.03486, 0.6736, 0.03979, 0.72, 0.0398, 0.72, 0.12, 0.6736, 0.12, 0.72, 0.12, 0.72, 0.3374, 0.6736, 0.3374, 0.6736, 0.12, 0.7248, 0.1183, 0.72, 0.12, 0.72, 0.0398, 0.7248, 0.03486, 0.7248, 0.3446, 0.72, 0.3374, 0.72, 0.12, 0.7248, 0.1183, 0.6686, 0.3446, 0.6736, 0.3374, 0.72, 0.3374, 0.7248, 0.3446, 0.6686, 0.03486, 0.6736, 0.03979, 0.6736, 0.12, 0.6686, 0.1183, 0.4519, 0.1225, 0.4706, 0.1225, 0.4706, 0.3649, 0.4519, 0.3462, 0.4519, 0.3462, 0.4706, 0.3649, 0.3802, 0.365, 0.3989, 0.3462, 0.3989, 0.3462, 0.3802, 0.365, 0.3802, 0.1225, 0.3989, 0.1225, 0.2732, 0.1154, 0.2831, 0.1195, 0.2026, 0.1194, 0.2129, 0.1154, 0.2191, 0.1142, 0.267, 0.1143, 0.3989, 0.04443, 0.3802, 0.02571, 0.3802, 0.02253, 0.4706, 0.02249, 0.4706, 0.02566, 0.4519, 0.0444, 0.4485, 0.1255, 0.403, 0.1256, 0.403, 0.05115, 0.4485, 0.05113, 0.4485, 0.1255, 0.4485, 0.3387, 0.403, 0.3387, 0.403, 0.1256, 0.4519, 0.3462, 0.4485, 0.3387, 0.4485, 0.1255, 0.4519, 0.1225, 0.3989, 0.3462, 0.403, 0.3387, 0.4485, 0.3387, 0.4519, 0.3462, 0.3989, 0.04443, 0.403, 0.05115, 0.403, 0.1256, 0.3989, 0.1225, 0.3989, 0.1225, 0.403, 0.1256, 0.403, 0.3387, 0.3989, 0.3462, 0.8387, 0.4766, 0.7333, 0.4766, 0.7333, 0.5785, 0.8387, 0.5785, 0.7333, 0.5785, 0.7333, 0.8255, 0.8387, 0.8255, 0.8387, 0.5785, 0.2831, 0.1195, 0.2831, 0.3647, 0.2026, 0.3646, 0.2026, 0.1194, 0.1803, 0.1192, 0.1992, 0.1192, 0.1992, 0.3644, 0.1803, 0.3455, 0.02405, 0.0182, 0.1045, 0.01823, 0.1045, 0.1194, 0.02405, 0.1194, 0.1045, 0.1194, 0.1045, 0.3646, 0.02405, 0.3646, 0.02405, 0.1194, 0.1803, 0.1192, 0.1771, 0.1222, 0.1771, 0.04691, 0.1803, 0.04027, 0.1803, 0.04027, 0.1992, 0.0213, 0.1992, 0.1192, 0.1803, 0.1192, 0.1986, 0.4477, 0.1077, 0.4477, 0.1079, 0.3679, 0.1991, 0.3678, 0.1803, 0.04027, 0.1771, 0.04691, 0.1311, 0.04694, 0.1267, 0.0403, 0.2129, 0.1154, 0.2026, 0.1194, 0.2026, 0.01926, 0.2158, 0.01834, 0.2158, 0.111, 0.1267, 0.3455, 0.1078, 0.3645, 0.1078, 0.1193, 0.1267, 0.1193, 0.1267, 0.1193, 0.1078, 0.1193, 0.1078, 0.02137, 0.1267, 0.0403, 0.4864, 0.5399, 0.4865, 0.5752, 0.704, 0.575, 0.7042, 0.5404, 0.1803, 0.3455, 0.1992, 0.3644, 0.1078, 0.3645, 0.1267, 0.3455, 0.1267, 0.0403, 0.1078, 0.02137, 0.1078, 0.01816, 0.1992, 0.01809, 0.1992, 0.0213, 0.1803, 0.04027, 0.1771, 0.1222, 0.1311, 0.1222, 0.1311, 0.04694, 0.1771, 0.04691, 0.1771, 0.1222, 0.1771, 0.3378, 0.1311, 0.3378, 0.1311, 0.1222, 0.1803, 0.3455, 0.1771, 0.3378, 0.1771, 0.1222, 0.1803, 0.1192, 0.1267, 0.3455, 0.1311, 0.3378, 0.1771, 0.3378, 0.1803, 0.3455, 0.1267, 0.0403, 0.1311, 0.04694, 0.1311, 0.1222, 0.1267, 0.1193, 0.1267, 0.1193, 0.1311, 0.1222, 0.1311, 0.3378, 0.1267, 0.3455, 0.3084, 0.1179, 0.2975, 0.1228, 0.2975, 0.02396, 0.3111, 0.02388, 0.3112, 0.1135, 0.487, 0.5784, 0.4869, 0.6436, 0.7042, 0.6434, 0.7035, 0.5782, 0.3989, 0.1225, 0.3802, 0.1225, 0.3802, 0.02571, 0.3989, 0.04443, 0.3633, 0.02388, 0.3769, 0.02388, 0.3769, 0.1227, 0.3661, 0.1181, 0.3633, 0.1137, 0.3661, 0.1181, 0.3769, 0.1227, 0.2975, 0.1228, 0.3084, 0.1179, 0.3143, 0.1166, 0.3602, 0.1168, 0.6351, 0.1115, 0.6382, 0.1155, 0.6319, 0.1147, 0.5847, 0.1147, 0.5784, 0.1155, 0.5814, 0.1115, 0.9728, 0.3667, 0.9691, 0.3667, 0.9691, 0.3699, 0.8636, 0.3667, 0.8599, 0.3667, 0.8636, 0.3699, 0.8636, 0.01776, 0.8599, 0.01776, 0.8599, 0.01858, 0.5404, 0.1146, 0.5435, 0.1186, 0.5373, 0.1178, 0.4899, 0.1176, 0.4837, 0.1187, 0.4866, 0.1145, 0.9705, 0.476, 0.9705, 0.4749, 0.9667, 0.4749, 0.9705, 0.8238, 0.9667, 0.8238, 0.9676, 0.827, 0.8576, 0.8238, 0.8621, 0.827, 0.8613, 0.8238, 0.7427, 0.02194, 0.7425, 0.01981, 0.7458, 0.01981, 0.6476, 0.0212, 0.6477, 0.01975, 0.6509, 0.0198, 0.6507, 0.02194, 0.6476, 0.3651, 0.6507, 0.3649, 0.6508, 0.3684, 0.7458, 0.3654, 0.7427, 0.3685, 0.7427, 0.3649, 0.4706, 0.02566, 0.4706, 0.02249, 0.4738, 0.02259, 0.4738, 0.02368, 0.3769, 0.3653, 0.3802, 0.365, 0.3802, 0.3681, 0.4738, 0.3652, 0.4704, 0.3681, 0.4706, 0.3649, 0.8425, 0.4776, 0.8425, 0.4766, 0.8387, 0.4766, 0.8425, 0.8255, 0.8387, 0.8255, 0.8388, 0.8287, 0.7296, 0.8255, 0.7333, 0.8287, 0.7333, 0.8255, 0.1992, 0.0213, 0.1992, 0.01809, 0.2025, 0.01818, 0.2026, 0.01926, 0.1045, 0.01823, 0.1078, 0.01816, 0.1078, 0.02137, 0.1045, 0.3646, 0.1078, 0.3645, 0.1079, 0.3679, 0.2026, 0.3646, 0.1991, 0.3678, 0.1992, 0.3644, 0.8613, 0.4749, 0.8576, 0.4749, 0.8576, 0.4761, 0.3769, 0.02388, 0.377, 0.02265, 0.3802, 0.02253, 0.3802, 0.02571, 0.7427, 0.02194, 0.7458, 0.01981, 0.7458, 0.1179, 0.7427, 0.1179, 0.9691, 0.1168, 0.9728, 0.1168, 0.9728, 0.01776, 0.9691, 0.01776, 0.8599, 0.1168, 0.8636, 0.1168, 0.8636, 0.01776, 0.8599, 0.01858, 0.6507, 0.1179, 0.6476, 0.1182, 0.6476, 0.0212, 0.6507, 0.02194, 0.746, 0.3688, 0.7458, 0.3654, 0.8248, 0.3658, 0.8248, 0.3688, 0.9691, 0.3699, 0.9691, 0.3667, 0.8636, 0.3667, 0.8636, 0.3699, 0.5691, 0.3682, 0.5691, 0.365, 0.6476, 0.3651, 0.6474, 0.3682, 0.6508, 0.3684, 0.6507, 0.3649, 0.7427, 0.3649, 0.7427, 0.3685, 0.8636, 0.1168, 0.8599, 0.1168, 0.8599, 0.3667, 0.8636, 0.3667, 0.6507, 0.3649, 0.6476, 0.3651, 0.6476, 0.1182, 0.6507, 0.1179, 0.7427, 0.1179, 0.7458, 0.1179, 0.7458, 0.3654, 0.7427, 0.3649, 0.9691, 0.3667, 0.9728, 0.3667, 0.9728, 0.1168, 0.9691, 0.1168, 0.7027, 0.7244, 0.7022, 0.7211, 0.4879, 0.7213, 0.4873, 0.7245, 0.7028, 0.7611, 0.7024, 0.7579, 0.4866, 0.7579, 0.4861, 0.7611, 0.9667, 0.5768, 0.9705, 0.5768, 0.9705, 0.476, 0.9667, 0.4749, 0.4738, 0.1227, 0.4706, 0.1225, 0.4706, 0.02566, 0.4738, 0.02368, 0.8576, 0.5768, 0.8613, 0.5768, 0.8613, 0.4749, 0.8576, 0.4761, 0.3802, 0.1225, 0.3769, 0.1227, 0.3769, 0.02388, 0.3802, 0.02571, 0.5533, 0.3654, 0.5552, 0.3686, 0.4739, 0.3686, 0.4738, 0.3652, 0.2994, 0.3686, 0.2975, 0.3654, 0.3769, 0.3653, 0.377, 0.3686, 0.9676, 0.827, 0.9667, 0.8238, 0.8613, 0.8238, 0.8621, 0.827, 0.3802, 0.3681, 0.3802, 0.365, 0.4706, 0.3649, 0.4704, 0.3681, 0.9705, 0.5768, 0.9667, 0.5768, 0.9667, 0.8238, 0.9705, 0.8238, 0.8576, 0.8238, 0.8613, 0.8238, 0.8613, 0.5768, 0.8576, 0.5768, 0.3802, 0.365, 0.3769, 0.3653, 0.3769, 0.1227, 0.3802, 0.1225, 0.4738, 0.3652, 0.4706, 0.3649, 0.4706, 0.1225, 0.4738, 0.1227, 0.8387, 0.5785, 0.8425, 0.5785, 0.8425, 0.4776, 0.8387, 0.4766, 0.2026, 0.1194, 0.1992, 0.1192, 0.1992, 0.0213, 0.2026, 0.01926, 0.7296, 0.5785, 0.7333, 0.5785, 0.7333, 0.4766, 0.7296, 0.4766, 0.1078, 0.1193, 0.1045, 0.1194, 0.1045, 0.01823, 0.1078, 0.02137, 0.2831, 0.3647, 0.2831, 0.3679, 0.2028, 0.3679, 0.2026, 0.3646, 0.0241, 0.3679, 0.02405, 0.3646, 0.1045, 0.3646, 0.1044, 0.3679, 0.8388, 0.8287, 0.8387, 0.8255, 0.7333, 0.8255, 0.7333, 0.8287, 0.1079, 0.3679, 0.1078, 0.3645, 0.1992, 0.3644, 0.1991, 0.3678, 0.8425, 0.5785, 0.8387, 0.5785, 0.8387, 0.8255, 0.8425, 0.8255, 0.7296, 0.8255, 0.7333, 0.8255, 0.7333, 0.5785, 0.7296, 0.5785, 0.1078, 0.3645, 0.1045, 0.3646, 0.1045, 0.1194, 0.1078, 0.1193, 0.2026, 0.3646, 0.1992, 0.3644, 0.1992, 0.1192, 0.2026, 0.1194, 0.3143, 0.1166, 0.3084, 0.1179, 0.3112, 0.1135, 0.3633, 0.1137, 0.3661, 0.1181, 0.3602, 0.1168, 0.2702, 0.1111, 0.2732, 0.1154, 0.267, 0.1143, 0.2191, 0.1142, 0.2129, 0.1154, 0.2158, 0.111, 0.486, 0.5367, 0.4864, 0.5399, 0.7042, 0.5404, 0.7047, 0.5371, 0.7035, 0.5782, 0.704, 0.575, 0.4865, 0.5752, 0.487, 0.5784, 0.486, 0.4733, 0.486, 0.5367, 0.7047, 0.5371, 0.7047, 0.4728])
me_cube_015.materials.append(mat_wall01)
me_cube_015.use_remesh_preserve_volume = False
me_cube_015.use_remesh_preserve_attributes = False
me_cube_015.use_mirror_vertex_groups = False
me_cube_015.update()
me_cube_015.normals_split_custom_set([tuple(v) for v in zip(*[iter([-1.0, -2.41e-07, -0.002251, -1.0, -1.796e-06, -0.002251, -0.5, -0.866, -0.001125, -0.5, -0.866, -0.001125, -0.5, -0.866, -0.001125, -0.5, -0.866, -0.001125, 0.5, -0.866, 0.001125, 0.5, -0.866, 0.001125, 0.5, -0.866, 0.001125, 0.5, -0.866, 0.001125, 1.0, 1.534e-06, 0.002251, 1.0, -3.505e-07, 0.002251, 1.0, -3.505e-07, 0.002251, 1.0, 1.534e-06, 0.002251, 0.5, 0.866, 0.001125, 0.5, 0.866, 0.001125, 0.5, 0.866, 0.001125, 0.5, 0.866, 0.001125, -0.5, 0.866, -0.001125, -0.5, 0.866, -0.001125, -0.5, 0.866, -0.001125, -0.5, 0.866, -0.001125, -1.0, -1.796e-06, -0.002251, -1.0, -2.41e-07, -0.002251, -1.0, 9.842e-08, -0.002247, -1.0, 9.842e-08, -0.002244, -0.4981, 7.941e-08, -0.8671, -0.4981, 7.941e-08, -0.8671, -0.4981, 7.941e-08, -0.8671, -0.4981, 7.941e-08, -0.8671, 0.5019, 3.543e-08, -0.8649, 0.5019, 3.543e-08, -0.8649, 0.5019, 3.543e-08, -0.8649, 0.5019, 3.543e-08, -0.8649, 1.0, -4.398e-08, 0.002258, 1.0, -4.398e-08, 0.002259, 1.0, -4.398e-08, 0.002259, 1.0, -4.398e-08, 0.002258, 0.498, -1.41e-08, 0.8672, 0.498, -1.41e-08, 0.8672, 0.498, -1.41e-08, 0.8672, 0.498, -1.41e-08, 0.8672, -0.5019, 8.432e-08, 0.8649, -0.5019, 8.432e-08, 0.8649, -0.5019, 8.432e-08, 0.8649, -0.5019, 8.432e-08, 0.8649, -1.0, 9.842e-08, -0.002244, -1.0, 9.842e-08, -0.002247, -1.0, 3.275e-08, -0.002255, -1.0, 3.275e-08, -0.002254, -0.4981, -6.973e-08, -0.8671, -0.4981, -6.973e-08, -0.8671, -0.4981, -6.973e-08, -0.8671, -0.4981, -6.973e-08, -0.8671, 0.502, -9.353e-08, -0.8649, 0.502, -9.353e-08, -0.8649, 0.502, -9.353e-08, -0.8649, 0.502, -9.353e-08, -0.8649, 1.0, -4.003e-08, 0.002256, 1.0, -4.003e-08, 0.002254, 1.0, -4.003e-08, 0.002254, 1.0, -4.003e-08, 0.002256, 0.498, 5.348e-08, 0.8671, 0.498, 5.348e-08, 0.8671, 0.498, 5.348e-08, 0.8671, 0.498, 5.348e-08, 0.8671, -0.502, 1.025e-07, 0.8649, -0.502, 1.025e-07, 0.8649, -0.502, 1.025e-07, 0.8649, -0.502, 1.025e-07, 0.8649, -1.0, 3.275e-08, -0.002254, -1.0, 3.275e-08, -0.002255, -1.0, -1.093e-07, -0.002247, -1.0, -1.093e-07, -0.002248, -0.498, -1.69e-07, -0.8671, -0.498, -1.69e-07, -0.8671, -0.498, -1.69e-07, -0.8671, -0.498, -1.69e-07, -0.8671, 0.5019, -1.188e-07, -0.8649, 0.5019, -1.188e-07, -0.8649, 0.5019, -1.188e-07, -0.8649, 0.5019, -1.188e-07, -0.8649, 1.0, -1.844e-08, 0.002249, 1.0, -1.844e-08, 0.002248, 1.0, -1.844e-08, 0.002248, 1.0, -1.844e-08, 0.002249, 0.498, 1.005e-07, 0.8671, 0.498, 1.005e-07, 0.8671, 0.498, 1.005e-07, 0.8671, 0.498, 1.005e-07, 0.8671, -0.5019, 5.982e-08, 0.8649, -0.5019, 5.982e-08, 0.8649, -0.5019, 5.982e-08, 0.8649, -0.5019, 5.982e-08, 0.8649, -1.0, -1.093e-07, -0.002248, -1.0, -1.093e-07, -0.002247, -1.0, 4.284e-09, -0.00225, -1.0, 4.283e-09, -0.002251, -0.4981, -1.006e-07, -0.8671, -0.4981, -1.006e-07, -0.8671, -0.4981, -1.006e-07, -0.8671, -0.4981, -1.006e-07, -0.8671, 0.5019, -9.353e-08, -0.8649, 0.5019, -9.353e-08, -0.8649, 0.5019, -9.353e-08, -0.8649, 0.5019, -9.353e-08, -0.8649, 1.0, 5.141e-08, 0.002252, 1.0, 5.141e-08, 0.00225, 1.0, 5.141e-08, 0.00225, 1.0, 5.141e-08, 0.002252, 0.4981, 2.427e-07, 0.8671, 0.4981, 2.427e-07, 0.8671, 0.4981, 2.427e-07, 0.8671, 0.4981, 2.427e-07, 0.8671, -0.5019, 2.026e-07, 0.8649, -0.5019, 2.026e-07, 0.8649, -0.5019, 2.026e-07, 0.8649, -0.5019, 2.026e-07, 0.8649, -1.0, 4.283e-09, -0.002251, -1.0, 4.284e-09, -0.00225, -1.0, 4.015e-08, -0.002247, -1.0, 4.015e-08, -0.002247, -0.498, -1.419e-07, -0.8671, -0.498, -1.419e-07, -0.8671, -0.498, -1.419e-07, -0.8671, -0.498, -1.419e-07, -0.8671, 0.5019, -1.537e-07, -0.8649, 0.502, -1.537e-07, -0.8649, 0.502, -1.537e-07, -0.8649, 0.5019, -1.537e-07, -0.8649, 1.0, 1.925e-08, 0.00225, 1.0, 1.925e-08, 0.002249, 1.0, 1.925e-08, 0.002249, 1.0, 1.925e-08, 0.00225, 0.498, 1.078e-07, 0.8672, 0.498, 1.078e-07, 0.8671, 0.498, 1.078e-07, 0.8671, 0.498, 1.078e-07, 0.8672, -0.5019, 1.17e-07, 0.8649, -0.502, 1.17e-07, 0.8649, -0.502, 1.17e-07, 0.8649, -0.5019, 1.17e-07, 0.8649, -1.0, 4.015e-08, -0.002247, -1.0, 4.015e-08, -0.002247, -1.0, 9.903e-08, -0.002244, -1.0, 9.903e-08, -0.002242, -0.4981, -2.12e-07, -0.8671, -0.4981, -2.12e-07, -0.8671, -0.4981, -2.12e-07, -0.8671, -0.4981, -2.12e-07, -0.8671, 0.502, -3.149e-07, -0.8649, 0.502, -3.149e-07, -0.8649, 0.502, -3.149e-07, -0.8649, 0.502, -3.149e-07, -0.8649, 1.0, -8.102e-08, 0.002252, 1.0, -8.102e-08, 0.00225, 1.0, -8.102e-08, 0.00225, 1.0, -8.102e-08, 0.002252, 0.498, 1.849e-07, 0.8671, 0.498, 1.849e-07, 0.8671, 0.498, 1.849e-07, 0.8671, 0.498, 1.849e-07, 0.8671, -0.5019, 2.621e-07, 0.8649, -0.5019, 2.621e-07, 0.8649, -0.5019, 2.621e-07, 0.8649, -0.5019, 2.621e-07, 0.8649, -1.0, 9.903e-08, -0.002242, -1.0, 9.903e-08, -0.002244, -1.0, -3.528e-08, -0.00225, -1.0, -3.528e-08, -0.00225, -0.4981, -2.088e-07, -0.8671, -0.498, -2.088e-07, -0.8671, -0.498, -2.088e-07, -0.8671, -0.4981, -2.088e-07, -0.8671, 0.5019, -2.459e-07, -0.8649, 0.5019, -2.459e-07, -0.8649, 0.5019, -2.459e-07, -0.8649, 0.5019, -2.459e-07, -0.8649, 1.0, -2.669e-08, 0.002242, 1.0, -2.669e-08, 0.00224, 1.0, -2.669e-08, 0.00224, 1.0, -2.669e-08, 0.002242, 0.4981, 3.962e-08, 0.8671, 0.4981, 3.962e-08, 0.8671, 0.4981, 3.962e-08, 0.8671, 0.4981, 3.962e-08, 0.8671, -0.5019, -6.008e-09, 0.8649, -0.5019, -6.008e-09, 0.8649, -0.5019, -6.008e-09, 0.8649, -0.5019, -6.008e-09, 0.8649, -1.0, -3.528e-08, -0.00225, -1.0, -3.528e-08, -0.00225, -1.0, 9.814e-09, -0.00225, -1.0, 9.814e-09, -0.00225, -0.498, -1.278e-07, -0.8672, -0.498, -1.278e-07, -0.8672, -0.498, -1.278e-07, -0.8672, -0.498, -1.278e-07, -0.8672, 0.5019, -1.444e-07, -0.8649, 0.5019, -1.444e-07, -0.8649, 0.5019, -1.444e-07, -0.8649, 0.5019, -1.444e-07, -0.8649, 1.0, -7.017e-09, 0.00225, 1.0, -7.018e-09, 0.002249, 1.0, -7.018e-09, 0.002249, 1.0, -7.017e-09, 0.00225, 0.498, 8.838e-08, 0.8671, 0.4981, 8.838e-08, 0.8671, 0.4981, 8.838e-08, 0.8671, 0.498, 8.838e-08, 0.8671, -0.5019, 8.861e-08, 0.8649, -0.5019, 8.861e-08, 0.8649, -0.5019, 8.861e-08, 0.8649, -0.5019, 8.861e-08, 0.8649, -1.0, 9.814e-09, -0.00225, -1.0, 9.814e-09, -0.00225, -1.0, 7.032e-06, -0.002251, -1.0, 7.996e-06, -0.002251, -0.5, -0.866, -0.001125, -0.5, -0.866, -0.001125, -0.5, -0.866, -0.001125, -0.5, -0.866, -0.001125, 0.5, -0.866, 0.001125, 0.5, -0.866, 0.001125, 0.5, -0.866, 0.001125, 0.5, -0.866, 0.001125, 1.0, -2.454e-06, 0.002251, 1.0, 5.477e-07, 0.002251, 1.0, 5.477e-07, 0.002251, 1.0, -2.454e-06, 0.002251, 0.5, 0.866, 0.001125, 0.5, 0.866, 0.001125, 0.5, 0.866, 0.001125, 0.5, 0.866, 0.001125, -0.5, 0.866, -0.001125, -0.5, 0.866, -0.001125, -0.5, 0.866, -0.001125, -0.5, 0.866, -0.001125, -1.0, 7.996e-06, -0.002251, -1.0, 7.032e-06, -0.002251, -1.0, 2.15e-08, -0.002253, -1.0, 2.15e-08, -0.002253, -0.498, -2.49e-08, -0.8671, -0.498, -2.49e-08, -0.8671, -0.498, -2.49e-08, -0.8671, -0.498, -2.49e-08, -0.8671, 0.5019, -1.607e-08, -0.8649, 0.5019, -1.607e-08, -0.8649, 0.5019, -1.607e-08, -0.8649, 0.5019, -1.607e-08, -0.8649, 1.0, -4.814e-08, 0.002256, 1.0, -4.814e-08, 0.002254, 1.0, -4.814e-08, 0.002254, 1.0, -4.814e-08, 0.002256, 0.498, 8.22e-08, 0.8672, 0.498, 8.22e-08, 0.8672, 0.498, 8.22e-08, 0.8672, 0.498, 8.22e-08, 0.8672, -0.5019, 1.607e-07, 0.8649, -0.5019, 1.607e-07, 0.8649, -0.5019, 1.607e-07, 0.8649, -0.5019, 1.607e-07, 0.8649, -1.0, 2.15e-08, -0.002253, -1.0, 2.15e-08, -0.002253, -1.0, -1.249e-06, -0.007241, -1.0, -4.601e-07, -0.007241, -0.5, -0.866, -0.00362, -0.5, -0.866, -0.00362, -0.5, -0.866, -0.00362, -0.5, -0.866, -0.00362, 0.5, -0.866, 0.00362, 0.5, -0.866, 0.00362, 0.5, -0.866, 0.00362, 0.5, -0.866, 0.00362, 1.0, 1.402e-06, 0.007241, 1.0, 1.862e-06, 0.007241, 1.0, 1.862e-06, 0.007241, 1.0, 1.402e-06, 0.007241, 0.5, 0.866, 0.00362, 0.5, 0.866, 0.00362, 0.5, 0.866, 0.00362, 0.5, 0.866, 0.00362, -0.5, 0.866, -0.00362, -0.5, 0.866, -0.00362, -0.5, 0.866, -0.00362, -0.5, 0.866, -0.00362, -1.0, -4.601e-07, -0.007241, -1.0, -1.249e-06, -0.007241, -1.0, 9.47e-08, -0.007245, -1.0, 9.47e-08, -0.007245, -0.4937, 1.481e-08, -0.8696, -0.4937, 1.481e-08, -0.8696, -0.4937, 1.481e-08, -0.8696, -0.4937, 1.481e-08, -0.8696, 0.5063, -2.173e-08, -0.8624, 0.5063, -2.173e-08, -0.8624, 0.5063, -2.173e-08, -0.8624, 0.5063, -2.173e-08, -0.8624, 1.0, -7.962e-08, 0.00725, 1.0, -7.962e-08, 0.007248, 1.0, -7.962e-08, 0.007248, 1.0, -7.962e-08, 0.00725, 0.4937, 7.023e-08, 0.8696, 0.4937, 7.023e-08, 0.8696, 0.4937, 7.023e-08, 0.8696, 0.4937, 7.023e-08, 0.8696, -0.5063, 2.08e-07, 0.8624, -0.5063, 2.08e-07, 0.8624, -0.5063, 2.08e-07, 0.8624, -0.5063, 2.08e-07, 0.8624, -1.0, 9.47e-08, -0.007245, -1.0, 9.47e-08, -0.007245, -1.0, 5.113e-08, -0.007239, -1.0, 5.113e-08, -0.007241, -0.4937, -8.834e-08, -0.8696, -0.4937, -8.834e-08, -0.8696, -0.4937, -8.834e-08, -0.8696, -0.4937, -8.834e-08, -0.8696, 0.5063, -5.455e-08, -0.8624, 0.5063, -5.455e-08, -0.8624, 0.5063, -5.455e-08, -0.8624, 0.5063, -5.455e-08, -0.8624, 1.0, 9.841e-09, 0.00724, 1.0, 9.841e-09, 0.007239, 1.0, 9.841e-09, 0.007239, 1.0, 9.841e-09, 0.00724, 0.4937, 4.871e-08, 0.8696, 0.4937, 4.871e-08, 0.8696, 0.4937, 4.871e-08, 0.8696, 0.4937, 4.871e-08, 0.8696, -0.5063, 1.238e-07, 0.8624, -0.5063, 1.238e-07, 0.8624, -0.5063, 1.238e-07, 0.8624, -0.5063, 1.238e-07, 0.8624, -1.0, 5.113e-08, -0.007241, -1.0, 5.113e-08, -0.007239, -1.0, 4.156e-08, -0.007242, -1.0, 4.156e-08, -0.007241, -0.4937, -3.153e-09, -0.8696, -0.4937, -3.153e-09, -0.8696, -0.4937, -3.153e-09, -0.8696, -0.4937, -3.153e-09, -0.8696, 0.5063, -3.355e-08, -0.8624, 0.5063, -3.355e-08, -0.8624, 0.5063, -3.355e-08, -0.8624, 0.5063, -3.355e-08, -0.8624, 1.0, -5.832e-08, 0.007238, 1.0, -5.832e-08, 0.007239, 1.0, -5.832e-08, 0.007239, 1.0, -5.832e-08, 0.007238, 0.4937, 3.891e-08, 0.8696, 0.4937, 3.891e-08, 0.8696, 0.4937, 3.891e-08, 0.8696, 0.4937, 3.891e-08, 0.8696, -0.5063, 1.084e-07, 0.8624, -0.5063, 1.084e-07, 0.8624, -0.5063, 1.084e-07, 0.8624, -0.5063, 1.084e-07, 0.8624, -1.0, 4.156e-08, -0.007241, -1.0, 4.156e-08, -0.007242, -1.0, 7.447e-08, -0.007239, -1.0, 7.447e-08, -0.00724, -0.4937, -7.249e-08, -0.8696, -0.4937, -7.249e-08, -0.8696, -0.4937, -7.249e-08, -0.8696, -0.4937, -7.249e-08, -0.8696, 0.5063, -2.833e-07, -0.8624, 0.5063, -2.833e-07, -0.8624, 0.5063, -2.833e-07, -0.8624, 0.5063, -2.833e-07, -0.8624, 1.0, -2.257e-07, 0.007233, 1.0, -2.257e-07, 0.007233, 1.0, -2.257e-07, 0.007233, 1.0, -2.257e-07, 0.007233, 0.4937, 1.373e-07, 0.8696, 0.4937, 1.373e-07, 0.8696, 0.4937, 1.373e-07, 0.8696, 0.4937, 1.373e-07, 0.8696, -0.5063, 2.266e-07, 0.8624, -0.5063, 2.266e-07, 0.8624, -0.5063, 2.266e-07, 0.8624, -0.5063, 2.266e-07, 0.8624, -1.0, 7.447e-08, -0.00724, -1.0, 7.447e-08, -0.007239, -1.0, 1.445e-08, -0.007246, -1.0, 1.444e-08, -0.007247, -0.4937, -6.671e-08, -0.8696, -0.4937, -6.671e-08, -0.8696, -0.4937, -6.671e-08, -0.8696, -0.4937, -6.671e-08, -0.8696, 0.5063, -7.74e-08, -0.8624, 0.5063, -7.74e-08, -0.8624, 0.5063, -7.74e-08, -0.8624, 0.5063, -7.74e-08, -0.8624, 1.0, -3.962e-09, 0.007245, 1.0, -3.962e-09, 0.007244, 1.0, -3.962e-09, 0.007244, 1.0, -3.962e-09, 0.007245, 0.4937, 1.209e-07, 0.8696, 0.4937, 1.209e-07, 0.8696, 0.4937, 1.209e-07, 0.8696, 0.4937, 1.209e-07, 0.8696, -0.5063, 1.286e-07, 0.8624, -0.5063, 1.286e-07, 0.8624, -0.5063, 1.286e-07, 0.8624, -0.5063, 1.286e-07, 0.8624, -1.0, 1.444e-08, -0.007247, -1.0, 1.445e-08, -0.007246, -1.0, 3.906e-08, -0.007229, -1.0, 3.906e-08, -0.007227, -0.4937, -1.398e-08, -0.8696, -0.4937, -1.398e-08, -0.8696, -0.4937, -1.398e-08, -0.8696, -0.4937, -1.398e-08, -0.8696, 0.5063, -6.158e-08, -0.8624, 0.5063, -6.158e-08, -0.8624, 0.5063, -6.158e-08, -0.8624, 0.5063, -6.158e-08, -0.8624, 1.0, 2.689e-09, 0.00724, 1.0, 2.689e-09, 0.007238, 1.0, 2.689e-09, 0.007238, 1.0, 2.689e-09, 0.00724, 0.4937, 6.404e-08, 0.8696, 0.4937, 6.404e-08, 0.8696, 0.4937, 6.404e-08, 0.8696, 0.4937, 6.404e-08, 0.8696, -0.5063, 5.281e-08, 0.8624, -0.5063, 5.281e-08, 0.8624, -0.5063, 5.281e-08, 0.8624, -0.5063, 5.281e-08, 0.8624, -1.0, 3.906e-08, -0.007227, -1.0, 3.906e-08, -0.007229, -1.0, -9.697e-09, -0.007233, -1.0, -9.697e-09, -0.007234, -0.4937, -1.024e-08, -0.8696, -0.4937, -1.024e-08, -0.8696, -0.4937, -1.024e-08, -0.8696, -0.4937, -1.024e-08, -0.8696, 0.5063, 2.283e-08, -0.8624, 0.5063, 2.283e-08, -0.8624, 0.5063, 2.283e-08, -0.8624, 0.5063, 2.283e-08, -0.8624, 1.0, -2.091e-08, 0.007236, 1.0, -2.091e-08, 0.007236, 1.0, -2.091e-08, 0.007236, 1.0, -2.091e-08, 0.007236, 0.4937, -7.533e-08, 0.8696, 0.4937, -7.533e-08, 0.8696, 0.4937, -7.533e-08, 0.8696, 0.4937, -7.533e-08, 0.8696, -0.5063, -3.105e-08, 0.8624, -0.5063, -3.105e-08, 0.8624, -0.5063, -3.105e-08, 0.8624, -0.5063, -3.105e-08, 0.8624, -1.0, -9.697e-09, -0.007234, -1.0, -9.697e-09, -0.007233, -1.0, 8.128e-08, -0.007252, -1.0, 8.128e-08, -0.007257, -0.4937, -3.248e-08, -0.8696, -0.4937, -3.248e-08, -0.8696, -0.4937, -3.248e-08, -0.8696, -0.4937, -3.248e-08, -0.8696, 0.5063, -1.439e-07, -0.8624, 0.5063, -1.439e-07, -0.8624, 0.5063, -1.439e-07, -0.8624, 0.5063, -1.439e-07, -0.8624, 1.0, -1.21e-07, 0.007234, 1.0, -1.21e-07, 0.007236, 1.0, -1.21e-07, 0.007236, 1.0, -1.21e-07, 0.007234, 0.4937, -4.096e-08, 0.8696, 0.4937, -4.096e-08, 0.8696, 0.4937, -4.096e-08, 0.8696, 0.4937, -4.096e-08, 0.8696, -0.5063, 4.996e-08, 0.8624, -0.5063, 4.996e-08, 0.8624, -0.5063, 4.996e-08, 0.8624, -0.5063, 4.996e-08, 0.8624, -1.0, 8.128e-08, -0.007257, -1.0, 8.128e-08, -0.007252, -1.0, -4.469e-06, -0.00724, -1.0, -4.557e-06, -0.00724, -0.5, -0.866, -0.00362, -0.5, -0.866, -0.00362, -0.5, -0.866, -0.00362, -0.5, -0.866, -0.00362, 0.5, -0.866, 0.00362, 0.5, -0.866, 0.00362, 0.5, -0.866, 0.00362, 0.5, -0.866, 0.00362, 1.0, -2.826e-06, 0.007241, 1.0, -5.477e-07, 0.007241, 1.0, -5.477e-07, 0.007241, 1.0, -2.826e-06, 0.007241, 0.5, 0.866, 0.00362, 0.5, 0.866, 0.00362, 0.5, 0.866, 0.00362, 0.5, 0.866, 0.00362, -0.5, 0.866, -0.00362, -0.5, 0.866, -0.00362, -0.5, 0.866, -0.00362, -0.5, 0.866, -0.00362, -1.0, -4.557e-06, -0.00724, -1.0, -4.469e-06, -0.00724, -1.0, 5.235e-09, -0.007228, -1.0, 5.235e-09, -0.007227, -0.4937, -1.387e-07, -0.8696, -0.4937, -1.387e-07, -0.8696, -0.4937, -1.387e-07, -0.8696, -0.4937, -1.387e-07, -0.8696, 0.5063, -3.23e-07, -0.8624, 0.5063, -3.23e-07, -0.8624, 0.5063, -3.23e-07, -0.8624, 0.5063, -3.23e-07, -0.8624, 1.0, -1.449e-07, 0.007238, 1.0, -1.449e-07, 0.007236, 1.0, -1.449e-07, 0.007236, 1.0, -1.449e-07, 0.007238, 0.4937, 1.845e-08, 0.8696, 0.4937, 1.845e-08, 0.8696, 0.4937, 1.845e-08, 0.8696, 0.4937, 1.845e-08, 0.8696, -0.5063, -1.576e-08, 0.8624, -0.5063, -1.576e-08, 0.8624, -0.5063, -1.576e-08, 0.8624, -0.5063, -1.576e-08, 0.8624, -1.0, 5.235e-09, -0.007227, -1.0, 5.235e-09, -0.007228, -1.0, -5.033e-08, 0.0005841, -1.0, -5.033e-08, 0.0005841, -1.0, -2.313e-08, 0.0005841, -1.0, -2.313e-08, 0.0005841, -0.000584, 8.39e-08, -1.0, -0.0005837, 1.678e-07, -1.0, -0.0005837, 1.678e-07, -1.0, -0.000584, 8.39e-08, -1.0, 0.0005848, 2.199e-08, 1.0, 0.0005848, 2.199e-08, 1.0, 0.0005837, 1.101e-06, 1.0, 0.000586, 3.965e-06, 1.0, 0.0005907, -3.838e-06, 1.0, 0.362, 0.9322, -0.0002119, 0.362, 0.9322, -0.0002119, 0.362, 0.9322, -0.0002119, 0.362, 0.9322, -0.0002119, -0.0005842, -3.093e-11, -1.0, -0.0005842, -3.093e-11, -1.0, -0.000584, 8.39e-08, -1.0, -0.000584, 8.39e-08, -1.0, 0.0005837, 1.101e-06, 1.0, 0.000583, -1.679e-07, 1.0, 0.000583, -1.679e-07, 1.0, 0.0005816, 1.138e-06, 1.0, -1.0, -2.313e-08, 0.0005841, -1.0, 4.06e-09, 0.0005841, -1.0, 4.06e-09, 0.0005841, -1.0, -2.313e-08, 0.0005841, 0.3456, -7.594e-08, -0.9384, 0.3456, -8.309e-08, -0.9384, 0.3456, -1.222e-07, -0.9384, 0.3456, -1.222e-07, -0.9384, -3.285e-07, 1.0, -3.094e-08, -3.285e-07, 1.0, -3.094e-08, -3.285e-07, 1.0, -3.094e-08, -3.285e-07, 1.0, -3.094e-08, 0.0, 1.0, 0.0, 0.0, 1.0, 0.0, 0.0, 1.0, 0.0, 0.0, 1.0, 0.0, 0.00329, -1.185e-08, -1.0, 0.00329, -1.185e-08, -1.0, -0.004236, 0.002623, -1.0, -0.002145, -0.004136, -1.0, -0.002147, -0.003976, -1.0, 1.0, -2.042e-08, 0.002599, 1.0, -2.042e-08, 0.002599, 1.0, -2.042e-08, 0.002599, 1.0, -2.042e-08, 0.002599, -1.0, -6.117e-08, -0.002589, -1.0, -6.117e-08, -0.002589, -1.0, -6.117e-08, -0.002589, -1.0, -6.117e-08, -0.002589, -0.002698, 0.005568, -1.0, -0.004232, 0.002731, -1.0, 0.004098, 8.335e-05, -1.0, 0.004098, 8.335e-05, -1.0, -0.002029, 0.003971, -1.0, 0.000586, 3.965e-06, 1.0, 0.0005837, 1.101e-06, 1.0, 0.0005816, 1.138e-06, 1.0, 0.0005823, 6.651e-06, 1.0, 0.0005843, 1.114e-05, 1.0, 0.0005871, 6.278e-06, 1.0, 0.0005823, 6.651e-06, 1.0, 0.0005816, 1.138e-06, 1.0, 0.0005795, 1.149e-07, 1.0, 0.0005795, 1.149e-07, 1.0, 0.0005828, 4.042e-06, 1.0, -0.9999, -4.381e-09, -0.0148, -0.9999, 4.096e-08, -0.0148, -0.9999, 4.096e-08, -0.0148, -0.9999, -4.381e-09, -0.0148, -0.002145, -0.004136, -1.0, -0.004236, 0.002623, -1.0, -0.004232, 0.002731, -1.0, -0.002698, 0.005568, -1.0, -0.003314, 0.004019, -1.0, -0.003313, -0.003146, -1.0, -0.9999, -4.972e-08, -0.0148, -0.9999, -4.972e-08, -0.0148, -0.9999, -4.381e-09, -0.0148, -0.9999, -4.381e-09, -0.0148, -2.618e-07, 1.0, -7.834e-08, -2.618e-07, 1.0, -7.834e-08, -2.618e-07, 1.0, -7.834e-08, -2.618e-07, 1.0, -7.834e-08, 0.0007765, 4.394e-07, -1.0, 0.0007765, 4.394e-07, -1.0, -0.006784, 0.002402, -1.0, -0.004648, -0.004106, -1.0, -0.004761, -0.003752, -1.0, 0.1529, 2.82e-08, 0.9882, 0.1529, 1.948e-08, 0.9882, 0.1529, 9.098e-08, 0.9882, 0.1529, 9.098e-08, 0.9882, -0.004236, 0.002623, -1.0, -0.003496, -4.355e-05, -1.0, -0.003496, -4.355e-05, -1.0, -0.004232, 0.002731, -1.0, 0.003362, -4.335e-07, 1.0, 0.003362, 2.314e-10, 1.0, 0.003362, 2.314e-10, 1.0, 0.003362, -4.22e-07, 1.0, 1.0, 9.219e-07, -0.000584, 1.0, 1.168e-06, -0.0005839, 1.0, 4.218e-08, -0.0005847, 1.0, 4.133e-08, -0.0005847, 0.2616, 0.9652, 0.003872, 0.2616, 0.9652, 0.003872, 0.2616, 0.9652, 0.003872, 0.2616, 0.9652, 0.003872, 1.0, 8.892e-07, -0.0005841, 1.0, 1.147e-06, -0.000584, 1.0, 1.664e-06, -0.0005837, 1.0, 1.664e-06, -0.0005837, 1.0, 1.168e-06, -0.0005839, 1.0, 9.219e-07, -0.000584, 1.0, 3.963e-07, -0.0005841, 1.0, 4.369e-07, -0.0005841, 1.0, 1.31e-08, -0.0005845, 1.0, 1.35e-08, -0.0005845, 1.0, 4.133e-08, -0.0005847, 1.0, 4.218e-08, -0.0005847, 1.0, 4.308e-07, -0.0005844, 1.0, 3.895e-07, -0.0005844, 0.9987, 0.04781, 0.01646, 0.9974, 0.06937, 0.0172, 0.9999, -1.415e-07, 0.0148, 0.9999, -1.415e-07, 0.0148, 1.0, 3.895e-07, -0.0005844, 1.0, 4.308e-07, -0.0005844, 1.0, 4.369e-07, -0.0005841, 1.0, 3.963e-07, -0.0005841, 1.0, 1.35e-08, -0.0005845, 1.0, 1.31e-08, -0.0005845, 1.0, 1.147e-06, -0.000584, 1.0, 8.892e-07, -0.0005841, 1.0, -6.07e-08, -0.0005832, 1.0, -6.07e-08, -0.0005832, 1.0, 9.556e-10, -0.0005834, 1.0, 9.556e-10, -0.0005834, 1.0, 9.556e-10, -0.0005834, 1.0, 6.261e-08, -0.0005835, 1.0, 6.261e-08, -0.0005835, 1.0, 9.556e-10, -0.0005834, 0.3466, 1.306e-07, 0.938, 0.3466, 1.118e-07, 0.938, 0.3466, 2.333e-07, 0.938, 0.3466, 2.333e-07, 0.938, 0.3466, 9.051e-09, 0.938, 0.3466, 9.051e-09, 0.938, 0.3466, 1.118e-07, 0.938, 0.3466, 1.306e-07, 0.938, 0.4679, -0.8838, -0.0002732, 0.4679, -0.8838, -0.0002732, 0.4679, -0.8838, -0.0002732, 0.4679, -0.8838, -0.0002732, 0.3456, -3.683e-08, -0.9384, 0.3456, -3.683e-08, -0.9384, 0.3456, -8.309e-08, -0.9384, 0.3456, -7.594e-08, -0.9384, 0.9999, -1.415e-07, 0.0148, 0.9999, -1.415e-07, 0.0148, 0.9999, -1.556e-06, 0.0148, 0.9999, -1.556e-06, 0.0148, 0.9999, -1.556e-06, 0.0148, 0.9999, -1.556e-06, 0.0148, 0.9999, -1.53e-06, 0.0148, 0.9999, -1.53e-06, 0.0148, 0.9999, -1.53e-06, 0.0148, 0.9999, -1.53e-06, 0.0148, 0.9999, 3.86e-08, 0.0148, 0.9999, 3.86e-08, 0.0148, -0.004648, -0.004106, -1.0, -0.006784, 0.002402, -1.0, -0.006825, 0.002526, -1.0, -0.004103, 0.005981, -1.0, -0.005435, 0.004417, -1.0, -0.005968, -0.003097, -1.0, 0.9987, 0.04781, 0.01646, 0.9973, 0.07169, 0.01728, 0.9953, 0.09551, 0.01809, 0.9953, 0.09551, 0.01809, 0.9974, 0.06937, 0.0172, 0.9987, 0.04781, 0.01646, 0.9999, -1.017e-08, 0.0148, 0.9999, -1.017e-08, 0.0148, 0.9999, -3.32e-08, 0.0148, 0.9999, -3.32e-08, 0.0148, 0.9999, -1.017e-08, 0.0148, 0.9999, 1.286e-08, 0.0148, 0.9999, 1.286e-08, 0.0148, 0.9999, -1.017e-08, 0.0148, 0.1529, -4.33e-08, 0.9882, 0.1529, -4.33e-08, 0.9882, 0.1529, 1.948e-08, 0.9882, 0.1529, 2.82e-08, 0.9882, 0.351, -0.9364, 0.005197, 0.351, -0.9364, 0.005197, 0.351, -0.9364, 0.005197, 0.351, -0.9364, 0.005197, 0.1821, -1.82e-07, -0.9833, 0.1821, -1.82e-07, -0.9833, 0.1821, -6.97e-08, -0.9833, 0.1821, -8.339e-08, -0.9833, 0.1821, -8.339e-08, -0.9833, 0.1821, -6.97e-08, -0.9833, 0.1821, 2.887e-08, -0.9833, 0.1821, 2.887e-08, -0.9833, -0.9999, -1.989e-07, -0.01229, -0.9999, -1.989e-07, -0.01229, -0.9999, -1.295e-07, -0.01229, -0.9999, -1.295e-07, -0.01229, -0.9999, -1.295e-07, -0.01229, -0.9999, -6.017e-08, -0.01229, -0.9999, -6.017e-08, -0.01229, -0.9999, -1.295e-07, -0.01229, -0.006784, 0.002402, -1.0, -0.00601, -4.36e-05, -1.0, -0.00601, -4.36e-05, -1.0, -0.006825, 0.002526, -1.0, 0.9999, -4.073e-08, 0.01229, 0.9999, -4.073e-08, 0.01229, 0.9999, 5.584e-07, 0.01229, 0.9999, 5.584e-07, 0.01229, 0.005878, 3.044e-10, 1.0, 0.005878, 3.044e-10, 1.0, 0.005877, 2e-10, 1.0, 0.005877, 2e-10, 1.0, 0.005877, 2e-10, 1.0, 0.005877, 9.574e-11, 1.0, 0.005877, 9.574e-11, 1.0, 0.005877, 2e-10, 1.0, 0.1554, -1.35e-09, 0.9879, 0.1554, -1.537e-09, 0.9879, 0.1554, 0.0, 0.9879, 0.1554, 0.0, 0.9879, 0.9999, -3.429e-08, 0.01229, 0.9999, -1.715e-08, 0.01229, 0.9999, -4.073e-08, 0.01229, 0.9999, -4.073e-08, 0.01229, 3.908e-07, 1.0, -2.781e-07, 3.908e-07, 1.0, -2.781e-07, 3.908e-07, 1.0, -2.781e-07, 3.908e-07, 1.0, -2.781e-07, 0.2616, 0.9652, 0.003214, 0.2616, 0.9652, 0.003214, 0.2616, 0.9652, 0.003214, 0.2616, 0.9652, 0.003214, -0.004103, 0.005981, -1.0, -0.006825, 0.002526, -1.0, 0.001574, 0.0001094, -1.0, 0.001574, 0.0001094, -1.0, -0.004088, 0.00437, -1.0, 0.9999, 5.905e-07, 0.01229, 0.9999, 5.905e-07, 0.01229, 0.9999, 7.718e-08, 0.01229, 0.9999, 7.718e-08, 0.01229, 0.9999, 7.718e-08, 0.01229, 0.9999, 7.718e-08, 0.01229, 0.9999, 2.572e-08, 0.01229, 0.9999, 5.144e-08, 0.01229, -2.883e-05, 1.0, -0.004318, -2.883e-05, 1.0, -0.004318, -2.883e-05, 1.0, -0.004318, -2.883e-05, 1.0, -0.004318, 0.9999, 5.584e-07, 0.01229, 0.9999, 5.584e-07, 0.01229, 0.9999, 5.905e-07, 0.01229, 0.9999, 5.905e-07, 0.01229, 0.9999, 5.144e-08, 0.01229, 0.9999, 2.572e-08, 0.01229, 0.9999, 0.0, 0.01229, 0.9999, 0.0, 0.01229, 0.9999, -1.715e-08, 0.01229, 0.9999, -3.429e-08, 0.01229, 0.9999, 1.488e-08, 0.01229, 0.9999, 1.488e-08, 0.01229, 0.9999, -1.66e-08, 0.01229, 0.9999, -1.66e-08, 0.01229, 0.9999, 1.488e-08, 0.01229, 0.9999, 4.636e-08, 0.01229, 0.9999, 4.636e-08, 0.01229, 0.9999, 1.488e-08, 0.01229, 0.1554, -2.887e-09, 0.9879, 0.1554, -2.887e-09, 0.9879, 0.1554, -1.537e-09, 0.9879, 0.1554, -1.35e-09, 0.9879, 0.351, -0.9364, 0.004314, 0.351, -0.9364, 0.004314, 0.351, -0.9364, 0.004314, 0.351, -0.9364, 0.004314, 0.1796, 0.0, -0.9837, 0.1796, 0.0, -0.9837, 0.1796, 6.917e-09, -0.9837, 0.1796, 6.073e-09, -0.9837, 0.1796, 6.073e-09, -0.9837, 0.1796, 6.917e-09, -0.9837, 0.1796, 1.299e-08, -0.9837, 0.1796, 1.299e-08, -0.9837, 0.003363, -1.427e-06, 1.0, 0.003362, -4.22e-07, 1.0, 0.003363, -2.468e-08, 1.0, 0.003363, -2.468e-08, 1.0, 0.003365, 2.126e-08, 1.0, 1.0, 6.16e-08, -0.003075, 1.0, 6.16e-08, -0.003075, 1.0, 6.16e-08, -0.003075, 1.0, 6.16e-08, -0.003075, 0.9999, 3.86e-08, 0.0148, 0.9999, 3.86e-08, 0.0148, 0.9973, 0.07169, 0.01728, 0.9987, 0.04781, 0.01646, 0.003362, -5.604e-08, 1.0, 0.003362, -5.604e-08, 1.0, 0.003362, -4.335e-07, 1.0, 0.003361, -1.116e-06, 1.0, 0.003359, 8.978e-07, 1.0, 0.003361, -1.116e-06, 1.0, 0.003362, -4.335e-07, 1.0, 0.003362, -4.22e-07, 1.0, 0.003363, -1.427e-06, 1.0, 0.003364, -2.269e-06, 1.0, 0.00336, -1.621e-06, 1.0, 0.0005907, -3.838e-06, 1.0, 0.000586, 3.965e-06, 1.0, 0.0005871, 6.278e-06, 1.0, 0.0005843, 1.114e-05, 1.0, 0.0005823, 6.651e-06, 1.0, 0.0005828, 4.042e-06, 1.0, -0.5777, 0.5774, -0.577, -0.5777, 0.5774, -0.577, -0.5777, 0.5774, -0.577, -0.577, 0.5774, 0.5777, -0.577, 0.5774, 0.5777, -0.577, 0.5774, 0.5777, -0.7067, 7.771e-06, 0.7075, -0.7067, 7.771e-06, 0.7075, -0.7067, 7.771e-06, 0.7075, -0.002147, -0.003976, -1.0, -0.002145, -0.004136, -1.0, -0.003313, -0.003146, -1.0, -0.003314, 0.004019, -1.0, -0.002698, 0.005568, -1.0, -0.002029, 0.003971, -1.0, -0.703, 0.0149, -0.7111, -0.703, 0.0149, -0.7111, -0.703, 0.0149, -0.7111, -0.5757, 0.574, -0.5823, -0.5757, 0.574, -0.5823, -0.5757, 0.574, -0.5823, -0.5788, 0.5809, 0.5722, -0.5788, 0.5809, 0.5722, -0.5788, 0.5809, 0.5722, 0.705, -0.06999, -0.7058, 0.705, -0.06999, -0.7058, 0.705, -0.06999, -0.7058, 0.7, -0.05136, 0.7123, 0.7, -0.05136, 0.7123, 0.7, -0.05136, 0.7123, 0.7, -0.05136, 0.7123, 0.5746, 0.5789, 0.5785, 0.5746, 0.5789, 0.5785, 0.5746, 0.5789, 0.5785, 0.574, 0.5789, -0.5792, 0.574, 0.5789, -0.5792, 0.574, 0.5789, -0.5792, 0.4496, 0.368, -0.8139, 0.4496, 0.368, -0.8139, 0.4496, 0.368, -0.8139, 0.4496, 0.368, -0.8139, 0.5757, 0.5739, 0.5823, 0.5757, 0.5739, 0.5823, 0.5757, 0.5739, 0.5823, 0.5788, 0.5809, -0.5723, 0.5788, 0.5809, -0.5723, 0.5788, 0.5809, -0.5723, -0.7048, 0.01486, -0.7093, -0.7048, 0.01486, -0.7093, -0.7048, 0.01486, -0.7093, -0.5772, 0.5739, -0.5809, -0.5772, 0.5739, -0.5809, -0.5772, 0.5739, -0.5809, -0.5774, 0.5809, 0.5737, -0.5774, 0.5809, 0.5737, -0.5774, 0.5809, 0.5737, 0.7111, -0.003548, -0.703, 0.7111, -0.003548, -0.703, 0.7111, -0.003548, -0.703, 0.7111, -0.003548, -0.703, 0.7048, 7.989e-07, 0.7094, 0.7048, 1.954e-06, 0.7094, 0.7048, 6.406e-07, 0.7094, 0.5772, 0.5739, 0.5809, 0.5772, 0.5739, 0.5809, 0.5772, 0.5739, 0.5809, 0.5774, 0.5809, -0.5737, 0.5774, 0.5809, -0.5737, 0.5774, 0.5809, -0.5737, -0.7111, 0.0, 0.7031, -0.7111, 0.0, 0.7031, -0.7111, 0.0, 0.7031, 0.7031, 1.162e-08, 0.7111, 0.703, 0.0, 0.7111, 0.703, 0.0, 0.7111, 0.7031, 2.008e-08, 0.7111, 0.6819, 3.346e-08, -0.7315, 0.6819, 3.346e-08, -0.7315, 0.6819, 9.482e-08, -0.7315, 0.6819, 9.608e-08, -0.7315, -0.7075, 3.14e-08, -0.7067, -0.7075, 3.14e-08, -0.7067, -0.7075, -6.403e-08, -0.7067, -0.7075, -6.403e-08, -0.7067, -0.7067, -5.457e-08, 0.7075, -0.7067, -5.457e-08, 0.7075, -0.7067, -9.645e-08, 0.7075, -0.7067, -9.645e-08, 0.7075, 0.6827, 1.663e-08, 0.7307, 0.6827, 1.697e-08, 0.7307, 0.6827, 3.36e-08, 0.7307, 0.6827, 3.36e-08, 0.7307, -0.0004122, 0.7071, -0.7071, -0.0004122, 0.7071, -0.7071, -0.0004122, 0.7071, -0.7071, -0.0004122, 0.7071, -0.7071, -0.7071, 0.7071, 0.0004134, -0.7071, 0.7071, 0.0004134, -0.7071, 0.7071, 0.0004134, -0.7071, 0.7071, 0.0004134, 0.0004122, 0.7071, 0.7071, 0.0004122, 0.7071, 0.7071, 0.0004122, 0.7071, 0.7071, 0.0004122, 0.7071, 0.7071, 0.727, 0.6866, -0.0004241, 0.727, 0.6866, -0.0004241, 0.727, 0.6866, -0.0004241, 0.727, 0.6866, -0.0004241, -0.7067, -5.457e-08, 0.7075, -0.7067, -5.457e-08, 0.7075, -0.7067, -1.268e-08, 0.7075, -0.7067, -1.268e-08, 0.7075, 0.6827, 0.0, 0.7307, 0.6827, 0.0, 0.7307, 0.6827, 1.697e-08, 0.7307, 0.6827, 1.663e-08, 0.7307, 0.6819, 9.608e-08, -0.7315, 0.6819, 9.482e-08, -0.7315, 0.6819, 1.574e-07, -0.7315, 0.6819, 1.574e-07, -0.7315, -0.7075, 1.268e-07, -0.7067, -0.7075, 1.268e-07, -0.7067, -0.7075, 3.14e-08, -0.7067, -0.7075, 3.14e-08, -0.7067, 0.7018, 0.7123, 0.001802, 0.7018, 0.7123, 0.001802, 0.7018, 0.7123, 0.001802, 0.7018, 0.7123, 0.001802, -0.7018, 0.7123, -0.001838, -0.7018, 0.7123, -0.001838, -0.7018, 0.7123, -0.001838, -0.7018, 0.7123, -0.001838, -0.7013, -1.559e-05, -0.7129, -0.7013, -1.559e-05, -0.7129, -0.7007, -9.382e-08, -0.7135, -0.7007, -9.382e-08, -0.7135, 0.7117, 3.772e-05, -0.7025, 0.7117, 3.772e-05, -0.7025, 0.7123, 7.545e-05, -0.7019, 0.7123, 7.545e-05, -0.7019, -0.7111, 3.177e-08, 0.7031, -0.7111, 3.177e-08, 0.7031, -0.7111, 6.353e-08, 0.7031, -0.7111, 6.353e-08, 0.7031, 0.7031, 2.225e-08, 0.7111, 0.7031, 2.225e-08, 0.7111, 0.7031, 1.162e-08, 0.7111, 0.7031, 2.008e-08, 0.7111, -0.002378, 0.7071, -0.7071, -0.002378, 0.7071, -0.7071, -0.002378, 0.7071, -0.7071, -0.002378, 0.7071, -0.7071, 0.002378, 0.7071, 0.7071, 0.002378, 0.7071, 0.7071, 0.002378, 0.7071, 0.7071, 0.002378, 0.7071, 0.7071, -0.707, 0.7071, -0.01047, -0.707, 0.7071, -0.01047, -0.707, 0.7071, -0.01047, -0.707, 0.7071, -0.01047, 0.707, 0.7071, 0.01047, 0.707, 0.7071, 0.01047, 0.707, 0.7071, 0.01047, 0.707, 0.7071, 0.01047, -0.7013, -1.559e-05, -0.7129, -0.7013, -1.559e-05, -0.7129, -0.7019, -3.11e-05, -0.7123, -0.7019, -3.11e-05, -0.7123, -0.7111, 0.0, 0.7031, -0.7111, 0.0, 0.7031, -0.7111, 3.177e-08, 0.7031, -0.7111, 3.177e-08, 0.7031, 0.7031, 1.279e-08, 0.7111, 0.7031, 1.279e-08, 0.7111, 0.7031, 2.225e-08, 0.7111, 0.7031, 2.225e-08, 0.7111, 0.7111, -1.303e-08, -0.7031, 0.7111, -1.303e-08, -0.7031, 0.7117, 3.772e-05, -0.7025, 0.7117, 3.772e-05, -0.7025, -0.7031, -1.546e-05, -0.7111, -0.7031, -1.546e-05, -0.7111, -0.7025, 0.0, -0.7117, -0.7025, 0.0, -0.7117, 0.7099, 3.793e-05, -0.7043, 0.7099, 3.793e-05, -0.7043, 0.7105, 7.597e-05, -0.7037, 0.7105, 7.597e-05, -0.7037, -0.7094, -9.297e-08, 0.7048, -0.7094, -9.297e-08, 0.7048, -0.7094, -9.475e-08, 0.7048, -0.7094, -9.475e-08, 0.7048, 0.7048, 7.628e-08, 0.7094, 0.7048, 7.628e-08, 0.7094, 0.7048, 7.989e-07, 0.7094, 0.7048, 6.406e-07, 0.7094, -0.004156, 0.7071, -0.7071, -0.004156, 0.7071, -0.7071, -0.004156, 0.7071, -0.7071, -0.004156, 0.7071, -0.7071, 0.004156, 0.7071, 0.7071, 0.004156, 0.7071, 0.7071, 0.004156, 0.7071, 0.7071, 0.004156, 0.7071, 0.7071, -0.7071, 0.7071, -0.008689, -0.7071, 0.7071, -0.008689, -0.7071, 0.7071, -0.008689, -0.7071, 0.7071, -0.008689, 0.7071, 0.7071, 0.008689, 0.7071, 0.7071, 0.008689, 0.7071, 0.7071, 0.008689, 0.7071, 0.7071, 0.008689, -0.7031, -1.546e-05, -0.7111, -0.7031, -1.546e-05, -0.7111, -0.7037, -3.092e-05, -0.7105, -0.7037, -3.092e-05, -0.7105, -0.7094, -9.118e-08, 0.7048, -0.7094, -9.118e-08, 0.7048, -0.7094, -9.297e-08, 0.7048, -0.7094, -9.297e-08, 0.7048, 0.7048, 8.954e-08, 0.7094, 0.7048, 8.954e-08, 0.7094, 0.7048, 7.628e-08, 0.7094, 0.7048, 7.628e-08, 0.7094, 0.7094, -1.042e-07, -0.7048, 0.7094, -1.042e-07, -0.7048, 0.7099, 3.793e-05, -0.7043, 0.7099, 3.793e-05, -0.7043, 0.003364, -2.269e-06, 1.0, 0.003363, -1.427e-06, 1.0, 0.003365, 2.126e-08, 1.0, 0.003359, 8.978e-07, 1.0, 0.003361, -1.116e-06, 1.0, 0.00336, -1.621e-06, 1.0, -0.004761, -0.003752, -1.0, -0.004648, -0.004106, -1.0, -0.005968, -0.003097, -1.0, -0.005435, 0.004417, -1.0, -0.004103, 0.005981, -1.0, -0.004088, 0.00437, -1.0, -0.7018, 0.7123, -0.005397, -0.7018, 0.7123, -0.005397, -0.7018, 0.7123, -0.005397, -0.7018, 0.7123, -0.005397, 0.7017, 0.7124, -0.005274, 0.7017, 0.7124, -0.005274, 0.7017, 0.7124, -0.005274, 0.7017, 0.7124, -0.005274, -1.0, -4.763e-08, -0.003273, -1.0, -4.763e-08, -0.003273, -1.0, -4.763e-08, -0.003273, -1.0, -4.763e-08, -0.003273])] * 3)])

# ---- objects
ob_wall01 = bpy.data.objects.new('wall01', me_cube_015)

# ---- transforms, parenting, visibility, modifiers, constraints
ob_wall01.location = (0.0, 0.0, 0.0)
ob_wall01.color = (0.8, 0.8, 0.8, 1.0)
ob_wall01.lineart.crease_threshold = 0.0

# ---- collection membership
col_collection_1.objects.link(ob_wall01)

# ---- scene / render settings (as saved in the file)
scene.frame_start = 1; scene.frame_end = 250; scene.frame_set(1)
scene.render.engine = 'BLENDER_EEVEE_NEXT'
scene.render.resolution_percentage = 50
scene.render.dither_intensity = 0.0
scene.cycles.use_denoising = False
scene.cycles.samples = 128
scene.cycles.sampling_pattern = 'TABULATED_SOBOL'
scene.cycles.use_adaptive_sampling = False
scene.cycles.use_light_tree = False
scene.cycles.blur_glossy = 0.0
scene.cycles.sample_clamp_indirect = 0.0
scene.view_settings.view_transform = 'Standard'
bpy.context.view_layer.update()

# ---- added for rendering (the .blend has no active camera and no usable light): camera, sun
cam_auto = bpy.data.cameras.new('AutoCamera')
cam_auto.lens = 50.0
cam_auto.sensor_width = 36.0
cam_auto.clip_end = 1000.0
ob_auto_camera = bpy.data.objects.new('AutoCamera', cam_auto)
scene.collection.objects.link(ob_auto_camera)
ob_auto_camera.location = (9.10995, -9.29721, 7.20836)
ob_auto_camera.rotation_euler = (1.09748, -7.21219e-08, 0.694738)
scene.camera = ob_auto_camera
light_auto_sun = bpy.data.lights.new('AutoSun', 'SUN')
light_auto_sun.energy = 3.0
light_auto_sun.angle = 0.0523599
ob_auto_sun = bpy.data.objects.new('AutoSun', light_auto_sun)
scene.collection.objects.link(ob_auto_sun)
ob_auto_sun.rotation_euler = (0.872665, 0.174533, 0.523599)
bpy.context.view_layer.update()
